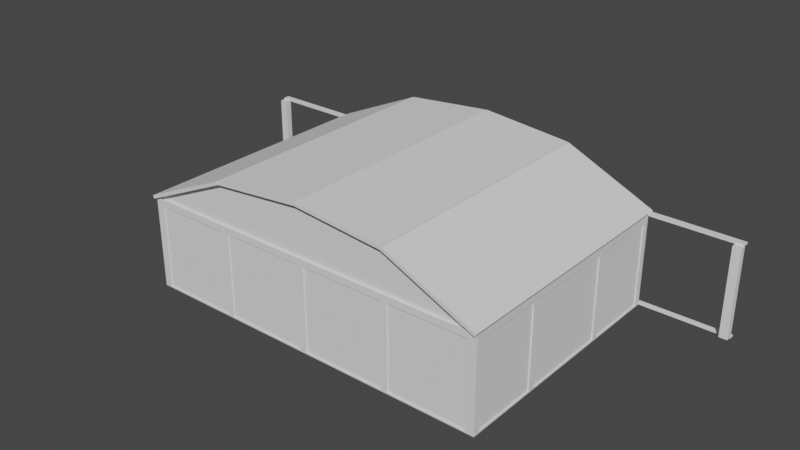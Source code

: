 # Source: BigGliderHangar.blend  (saved by Blender 2.93.21; exported with 4.5.12 LTS)
import bpy
from mathutils import Matrix  # noqa: F401  (used for matrix-valued properties, if any)

bpy.ops.wm.read_factory_settings(use_empty=True)
scene = bpy.context.scene
scene.name = 'Scene'

# ---- collections
col_biggliderhangar = bpy.data.collections.new('BigGliderHangar'); scene.collection.children.link(col_biggliderhangar)
col_walls = bpy.data.collections.new('Walls'); col_biggliderhangar.children.link(col_walls)
col_doors = bpy.data.collections.new('Doors'); col_biggliderhangar.children.link(col_doors)
col_roof = bpy.data.collections.new('Roof'); col_biggliderhangar.children.link(col_roof)

# ---- world
world_world = bpy.data.worlds.new('World'); scene.world = world_world
world_world.use_nodes = True; world_world.node_tree.nodes.clear()
_N = world_world.node_tree.nodes; _L = world_world.node_tree.links
n0 = _N.new('ShaderNodeOutputWorld'); n0.name = 'World Output'; n0.location = (300, 300)
n1 = _N.new('ShaderNodeBackground'); n1.name = 'Background'; n1.location = (10, 300)
n1.inputs[0].default_value = (0.05088, 0.05088, 0.05088, 1.0)
_L.new(n1.outputs[0], n0.inputs[0])
n0.is_active_output = True
world_world.color = (0.05088, 0.05088, 0.05088)
world_world.use_sun_shadow = False
world_world.sun_shadow_jitter_overblur = 0.0

# ---- meshes
me_cube_002 = bpy.data.meshes.new('Cube.002')
me_cube_002.from_pydata([(-1.0, -1.0, -1.0), (-1.0, -1.0, 1.0), (-1.0, 1.0, -1.0), (-1.0, 1.0, 1.0), (1.0, -1.0, -1.0), (1.0, -1.0, 1.0), (1.0, 1.0, -1.0), (1.0, 1.0, 1.0)], [], [(0, 1, 3, 2), (2, 3, 7, 6), (6, 7, 5, 4), (4, 5, 1, 0), (2, 6, 4, 0), (7, 3, 1, 5)])
_uv = me_cube_002.uv_layers.new(name='UVMap')
_uv.uv.foreach_set('vector', [0.375, 0.0, 0.625, 0.0, 0.625, 0.25, 0.375, 0.25, 0.375, 0.25, 0.625, 0.25, 0.625, 0.5, 0.375, 0.5, 0.375, 0.5, 0.625, 0.5, 0.625, 0.75, 0.375, 0.75, 0.375, 0.75, 0.625, 0.75, 0.625, 1.0, 0.375, 1.0, 0.125, 0.5, 0.375, 0.5, 0.375, 0.75, 0.125, 0.75, 0.625, 0.5, 0.875, 0.5, 0.875, 0.75, 0.625, 0.75])
me_cube_002.use_remesh_fix_poles = True
me_cube_002.use_remesh_preserve_attributes = False
me_cube_002.update()
me_cube_042 = bpy.data.meshes.new('Cube.042')
me_cube_042.from_pydata([(-0.5, -0.25, -0.5), (-0.5, -0.25, 0.5), (-0.5, 0.5, -0.5), (-0.5, 0.5, 0.5), (0.5, -0.25, -0.5), (0.5, -0.25, 0.5), (0.5, 0.5, -0.5), (0.5, 0.5, 0.5)], [], [(0, 1, 3, 2), (2, 3, 7, 6), (6, 7, 5, 4), (4, 5, 1, 0), (2, 6, 4, 0), (7, 3, 1, 5)])
_uv = me_cube_042.uv_layers.new(name='UVMap')
_uv.uv.foreach_set('vector', [0.375, 0.0, 0.625, 0.0, 0.625, 0.25, 0.375, 0.25, 0.375, 0.25, 0.625, 0.25, 0.625, 0.5, 0.375, 0.5, 0.375, 0.5, 0.625, 0.5, 0.625, 0.75, 0.375, 0.75, 0.375, 0.75, 0.625, 0.75, 0.625, 1.0, 0.375, 1.0, 0.125, 0.5, 0.375, 0.5, 0.375, 0.75, 0.125, 0.75, 0.625, 0.5, 0.875, 0.5, 0.875, 0.75, 0.625, 0.75])
me_cube_042.use_remesh_fix_poles = True
me_cube_042.use_remesh_preserve_attributes = False
me_cube_042.update()
me_cube = bpy.data.meshes.new('Cube')
me_cube.from_pydata([(-0.5, -0.5, -0.5), (-0.5, -0.5, 0.5), (-0.5, 0.5, -0.5), (-0.5, 0.5, 0.5), (0.5, -0.5, -0.5), (0.5, -0.5, 0.5), (0.5, 0.5, -0.5), (0.5, 0.5, 0.5)], [], [(0, 1, 3, 2), (2, 3, 7, 6), (6, 7, 5, 4), (4, 5, 1, 0), (2, 6, 4, 0), (7, 3, 1, 5)])
_uv = me_cube.uv_layers.new(name='UVMap')
_uv.uv.foreach_set('vector', [0.375, 0.0, 0.625, 0.0, 0.625, 0.25, 0.375, 0.25, 0.375, 0.25, 0.625, 0.25, 0.625, 0.5, 0.375, 0.5, 0.375, 0.5, 0.625, 0.5, 0.625, 0.75, 0.375, 0.75, 0.375, 0.75, 0.625, 0.75, 0.625, 1.0, 0.375, 1.0, 0.125, 0.5, 0.375, 0.5, 0.375, 0.75, 0.125, 0.75, 0.625, 0.5, 0.875, 0.5, 0.875, 0.75, 0.625, 0.75])
me_cube.use_remesh_fix_poles = True
me_cube.use_remesh_preserve_attributes = False
me_cube.update()
me_cube_021 = bpy.data.meshes.new('Cube.021')
me_cube_021.from_pydata([(-0.5, -0.5, -0.5), (-0.5, -0.5, 4.6), (-0.5, 3.65, -0.5), (-0.5, 3.65, 4.6), (0.5, -0.5, -0.5), (0.5, -0.5, 4.6), (0.5, 3.65, -0.5), (0.5, 3.65, 4.6)], [], [(0, 1, 3, 2), (2, 3, 7, 6), (6, 7, 5, 4), (4, 5, 1, 0), (2, 6, 4, 0), (7, 3, 1, 5)])
_uv = me_cube_021.uv_layers.new(name='UVMap')
_uv.uv.foreach_set('vector', [0.375, 0.0, 0.625, 0.0, 0.625, 0.25, 0.375, 0.25, 0.375, 0.25, 0.625, 0.25, 0.625, 0.5, 0.375, 0.5, 0.375, 0.5, 0.625, 0.5, 0.625, 0.75, 0.375, 0.75, 0.375, 0.75, 0.625, 0.75, 0.625, 1.0, 0.375, 1.0, 0.125, 0.5, 0.375, 0.5, 0.375, 0.75, 0.125, 0.75, 0.625, 0.5, 0.875, 0.5, 0.875, 0.75, 0.625, 0.75])
me_cube_021.use_remesh_fix_poles = True
me_cube_021.use_remesh_preserve_attributes = False
me_cube_021.update()
me_cube_022 = bpy.data.meshes.new('Cube.022')
me_cube_022.from_pydata([(-0.5, -0.5, -0.5), (-0.5, -0.5, 4.6), (-0.5, 5.1, -0.5), (-0.5, 5.1, 4.6), (0.5, -0.5, -0.5), (0.5, -0.5, 4.6), (0.5, 5.1, -0.5), (0.5, 5.1, 4.6)], [], [(0, 1, 3, 2), (2, 3, 7, 6), (6, 7, 5, 4), (4, 5, 1, 0), (2, 6, 4, 0), (7, 3, 1, 5)])
_uv = me_cube_022.uv_layers.new(name='UVMap')
_uv.uv.foreach_set('vector', [0.375, 0.0, 0.625, 0.0, 0.625, 0.25, 0.375, 0.25, 0.375, 0.25, 0.625, 0.25, 0.625, 0.5, 0.375, 0.5, 0.375, 0.5, 0.625, 0.5, 0.625, 0.75, 0.375, 0.75, 0.375, 0.75, 0.625, 0.75, 0.625, 1.0, 0.375, 1.0, 0.125, 0.5, 0.375, 0.5, 0.375, 0.75, 0.125, 0.75, 0.625, 0.5, 0.875, 0.5, 0.875, 0.75, 0.625, 0.75])
me_cube_022.use_remesh_fix_poles = True
me_cube_022.use_remesh_preserve_attributes = False
me_cube_022.update()
me_cube_023 = bpy.data.meshes.new('Cube.023')
me_cube_023.from_pydata([(-0.5, -0.5, -0.5), (-0.5, -0.5, 4.6), (-0.5, 3.65, -0.5), (-0.5, 3.65, 4.6), (0.5, -0.5, -0.5), (0.5, -0.5, 4.6), (0.5, 3.65, -0.5), (0.5, 3.65, 4.6)], [], [(0, 1, 3, 2), (2, 3, 7, 6), (6, 7, 5, 4), (4, 5, 1, 0), (2, 6, 4, 0), (7, 3, 1, 5)])
_uv = me_cube_023.uv_layers.new(name='UVMap')
_uv.uv.foreach_set('vector', [0.375, 0.0, 0.625, 0.0, 0.625, 0.25, 0.375, 0.25, 0.375, 0.25, 0.625, 0.25, 0.625, 0.5, 0.375, 0.5, 0.375, 0.5, 0.625, 0.5, 0.625, 0.75, 0.375, 0.75, 0.375, 0.75, 0.625, 0.75, 0.625, 1.0, 0.375, 1.0, 0.125, 0.5, 0.375, 0.5, 0.375, 0.75, 0.125, 0.75, 0.625, 0.5, 0.875, 0.5, 0.875, 0.75, 0.625, 0.75])
me_cube_023.use_remesh_fix_poles = True
me_cube_023.use_remesh_preserve_attributes = False
me_cube_023.update()
me_cube_024 = bpy.data.meshes.new('Cube.024')
me_cube_024.from_pydata([(-0.5, -0.5, -0.5), (-0.5, -0.5, 4.6), (-0.5, 3.65, -0.5), (-0.5, 3.65, 4.6), (0.7, -0.5, -0.5), (0.7, -0.5, 4.6), (0.7, 3.65, -0.5), (0.7, 3.65, 4.6)], [], [(0, 1, 3, 2), (2, 3, 7, 6), (6, 7, 5, 4), (4, 5, 1, 0), (2, 6, 4, 0), (7, 3, 1, 5)])
_uv = me_cube_024.uv_layers.new(name='UVMap')
_uv.uv.foreach_set('vector', [0.375, 0.0, 0.625, 0.0, 0.625, 0.25, 0.375, 0.25, 0.375, 0.25, 0.625, 0.25, 0.625, 0.5, 0.375, 0.5, 0.375, 0.5, 0.625, 0.5, 0.625, 0.75, 0.375, 0.75, 0.375, 0.75, 0.625, 0.75, 0.625, 1.0, 0.375, 1.0, 0.125, 0.5, 0.375, 0.5, 0.375, 0.75, 0.125, 0.75, 0.625, 0.5, 0.875, 0.5, 0.875, 0.75, 0.625, 0.75])
me_cube_024.use_remesh_fix_poles = True
me_cube_024.use_remesh_preserve_attributes = False
me_cube_024.update()
me_cube_025 = bpy.data.meshes.new('Cube.025')
me_cube_025.from_pydata([(-0.5, -0.5, -0.5), (-0.5, -0.5, 4.6), (-0.5, 3.65, -0.5), (-0.5, 3.65, 4.6), (0.775, -0.5, -0.5), (0.775, -0.5, 4.6), (0.775, 3.65, -0.5), (0.775, 3.65, 4.6)], [], [(0, 1, 3, 2), (2, 3, 7, 6), (6, 7, 5, 4), (4, 5, 1, 0), (2, 6, 4, 0), (7, 3, 1, 5)])
_uv = me_cube_025.uv_layers.new(name='UVMap')
_uv.uv.foreach_set('vector', [0.375, 0.0, 0.625, 0.0, 0.625, 0.25, 0.375, 0.25, 0.375, 0.25, 0.625, 0.25, 0.625, 0.5, 0.375, 0.5, 0.375, 0.5, 0.625, 0.5, 0.625, 0.75, 0.375, 0.75, 0.375, 0.75, 0.625, 0.75, 0.625, 1.0, 0.375, 1.0, 0.125, 0.5, 0.375, 0.5, 0.375, 0.75, 0.125, 0.75, 0.625, 0.5, 0.875, 0.5, 0.875, 0.75, 0.625, 0.75])
me_cube_025.use_remesh_fix_poles = True
me_cube_025.use_remesh_preserve_attributes = False
me_cube_025.update()
me_cube_026 = bpy.data.meshes.new('Cube.026')
me_cube_026.from_pydata([(-0.5, -0.5, -0.5), (-0.5, -0.5, 4.6), (-0.5, 3.65, -0.5), (-0.5, 3.65, 4.6), (0.775, -0.5, -0.5), (0.775, -0.5, 4.6), (0.775, 3.65, -0.5), (0.775, 3.65, 4.6)], [], [(0, 1, 3, 2), (2, 3, 7, 6), (6, 7, 5, 4), (4, 5, 1, 0), (2, 6, 4, 0), (7, 3, 1, 5)])
_uv = me_cube_026.uv_layers.new(name='UVMap')
_uv.uv.foreach_set('vector', [0.375, 0.0, 0.625, 0.0, 0.625, 0.25, 0.375, 0.25, 0.375, 0.25, 0.625, 0.25, 0.625, 0.5, 0.375, 0.5, 0.375, 0.5, 0.625, 0.5, 0.625, 0.75, 0.375, 0.75, 0.375, 0.75, 0.625, 0.75, 0.625, 1.0, 0.375, 1.0, 0.125, 0.5, 0.375, 0.5, 0.375, 0.75, 0.125, 0.75, 0.625, 0.5, 0.875, 0.5, 0.875, 0.75, 0.625, 0.75])
me_cube_026.use_remesh_fix_poles = True
me_cube_026.use_remesh_preserve_attributes = False
me_cube_026.update()
me_cube_027 = bpy.data.meshes.new('Cube.027')
me_cube_027.from_pydata([(-0.5, -0.5, -0.5), (-0.5, -0.5, 4.6), (-0.5, 3.65, -0.5), (-0.5, 3.65, 4.6), (0.7, -0.5, -0.5), (0.7, -0.5, 4.6), (0.7, 3.65, -0.5), (0.7, 3.65, 4.6)], [], [(0, 1, 3, 2), (2, 3, 7, 6), (6, 7, 5, 4), (4, 5, 1, 0), (2, 6, 4, 0), (7, 3, 1, 5)])
_uv = me_cube_027.uv_layers.new(name='UVMap')
_uv.uv.foreach_set('vector', [0.375, 0.0, 0.625, 0.0, 0.625, 0.25, 0.375, 0.25, 0.375, 0.25, 0.625, 0.25, 0.625, 0.5, 0.375, 0.5, 0.375, 0.5, 0.625, 0.5, 0.625, 0.75, 0.375, 0.75, 0.375, 0.75, 0.625, 0.75, 0.625, 1.0, 0.375, 1.0, 0.125, 0.5, 0.375, 0.5, 0.375, 0.75, 0.125, 0.75, 0.625, 0.5, 0.875, 0.5, 0.875, 0.75, 0.625, 0.75])
me_cube_027.use_remesh_fix_poles = True
me_cube_027.use_remesh_preserve_attributes = False
me_cube_027.update()
me_cube_030 = bpy.data.meshes.new('Cube.030')
me_cube_030.from_pydata([(-0.5, -0.5, -0.5), (-0.5, -0.5, 4.6), (-0.5, 3.65, -0.5), (-0.5, 3.65, 4.6), (0.5, -0.5, -0.5), (0.5, -0.5, 4.6), (0.5, 3.65, -0.5), (0.5, 3.65, 4.6)], [], [(0, 1, 3, 2), (2, 3, 7, 6), (6, 7, 5, 4), (4, 5, 1, 0), (2, 6, 4, 0), (7, 3, 1, 5)])
_uv = me_cube_030.uv_layers.new(name='UVMap')
_uv.uv.foreach_set('vector', [0.375, 0.0, 0.625, 0.0, 0.625, 0.25, 0.375, 0.25, 0.375, 0.25, 0.625, 0.25, 0.625, 0.5, 0.375, 0.5, 0.375, 0.5, 0.625, 0.5, 0.625, 0.75, 0.375, 0.75, 0.375, 0.75, 0.625, 0.75, 0.625, 1.0, 0.375, 1.0, 0.125, 0.5, 0.375, 0.5, 0.375, 0.75, 0.125, 0.75, 0.625, 0.5, 0.875, 0.5, 0.875, 0.75, 0.625, 0.75])
me_cube_030.use_remesh_fix_poles = True
me_cube_030.use_remesh_preserve_attributes = False
me_cube_030.update()
me_cube_029 = bpy.data.meshes.new('Cube.029')
me_cube_029.from_pydata([(-0.5, -0.5, -0.5), (-0.5, -0.5, 4.6), (-0.5, 5.1, -0.5), (-0.5, 5.1, 4.6), (0.5, -0.5, -0.5), (0.5, -0.5, 4.6), (0.5, 5.1, -0.5), (0.5, 5.1, 4.6)], [], [(0, 1, 3, 2), (2, 3, 7, 6), (6, 7, 5, 4), (4, 5, 1, 0), (2, 6, 4, 0), (7, 3, 1, 5)])
_uv = me_cube_029.uv_layers.new(name='UVMap')
_uv.uv.foreach_set('vector', [0.375, 0.0, 0.625, 0.0, 0.625, 0.25, 0.375, 0.25, 0.375, 0.25, 0.625, 0.25, 0.625, 0.5, 0.375, 0.5, 0.375, 0.5, 0.625, 0.5, 0.625, 0.75, 0.375, 0.75, 0.375, 0.75, 0.625, 0.75, 0.625, 1.0, 0.375, 1.0, 0.125, 0.5, 0.375, 0.5, 0.375, 0.75, 0.125, 0.75, 0.625, 0.5, 0.875, 0.5, 0.875, 0.75, 0.625, 0.75])
me_cube_029.use_remesh_fix_poles = True
me_cube_029.use_remesh_preserve_attributes = False
me_cube_029.update()
me_cube_028 = bpy.data.meshes.new('Cube.028')
me_cube_028.from_pydata([(-0.5, -0.5, -0.5), (-0.5, -0.5, 4.6), (-0.5, 3.65, -0.5), (-0.5, 3.65, 4.6), (0.5, -0.5, -0.5), (0.5, -0.5, 4.6), (0.5, 3.65, -0.5), (0.5, 3.65, 4.6)], [], [(0, 1, 3, 2), (2, 3, 7, 6), (6, 7, 5, 4), (4, 5, 1, 0), (2, 6, 4, 0), (7, 3, 1, 5)])
_uv = me_cube_028.uv_layers.new(name='UVMap')
_uv.uv.foreach_set('vector', [0.375, 0.0, 0.625, 0.0, 0.625, 0.25, 0.375, 0.25, 0.375, 0.25, 0.625, 0.25, 0.625, 0.5, 0.375, 0.5, 0.375, 0.5, 0.625, 0.5, 0.625, 0.75, 0.375, 0.75, 0.375, 0.75, 0.625, 0.75, 0.625, 1.0, 0.375, 1.0, 0.125, 0.5, 0.375, 0.5, 0.375, 0.75, 0.125, 0.75, 0.625, 0.5, 0.875, 0.5, 0.875, 0.75, 0.625, 0.75])
me_cube_028.use_remesh_fix_poles = True
me_cube_028.use_remesh_preserve_attributes = False
me_cube_028.update()
me_cube_009 = bpy.data.meshes.new('Cube.009')
me_cube_009.from_pydata([(-1.0, -1.0, -1.0), (-1.0, -1.0, 1.0), (-1.0, 1.0, -1.0), (-1.0, 1.0, 1.0), (1.0, -1.0, -1.0), (1.0, -1.0, 1.0), (1.0, 1.0, -1.0), (1.0, 1.0, 1.0)], [], [(0, 1, 3, 2), (2, 3, 7, 6), (6, 7, 5, 4), (4, 5, 1, 0), (2, 6, 4, 0), (7, 3, 1, 5)])
_uv = me_cube_009.uv_layers.new(name='UVMap')
_uv.uv.foreach_set('vector', [0.375, 0.0, 0.625, 0.0, 0.625, 0.25, 0.375, 0.25, 0.375, 0.25, 0.625, 0.25, 0.625, 0.5, 0.375, 0.5, 0.375, 0.5, 0.625, 0.5, 0.625, 0.75, 0.375, 0.75, 0.375, 0.75, 0.625, 0.75, 0.625, 1.0, 0.375, 1.0, 0.125, 0.5, 0.375, 0.5, 0.375, 0.75, 0.125, 0.75, 0.625, 0.5, 0.875, 0.5, 0.875, 0.75, 0.625, 0.75])
me_cube_009.use_remesh_fix_poles = True
me_cube_009.use_remesh_preserve_attributes = False
me_cube_009.update()
me_cube_008 = bpy.data.meshes.new('Cube.008')
me_cube_008.from_pydata([(-1.0, -1.0, -1.0), (-1.0, -1.0, 1.0), (-1.0, 1.0, -1.0), (-1.0, 1.0, 1.0), (1.0, -1.0, -1.0), (1.0, -1.0, 1.0), (1.0, 1.0, -1.0), (1.0, 1.0, 1.0)], [], [(0, 1, 3, 2), (2, 3, 7, 6), (6, 7, 5, 4), (4, 5, 1, 0), (2, 6, 4, 0), (7, 3, 1, 5)])
_uv = me_cube_008.uv_layers.new(name='UVMap')
_uv.uv.foreach_set('vector', [0.375, 0.0, 0.625, 0.0, 0.625, 0.25, 0.375, 0.25, 0.375, 0.25, 0.625, 0.25, 0.625, 0.5, 0.375, 0.5, 0.375, 0.5, 0.625, 0.5, 0.625, 0.75, 0.375, 0.75, 0.375, 0.75, 0.625, 0.75, 0.625, 1.0, 0.375, 1.0, 0.125, 0.5, 0.375, 0.5, 0.375, 0.75, 0.125, 0.75, 0.625, 0.5, 0.875, 0.5, 0.875, 0.75, 0.625, 0.75])
me_cube_008.use_remesh_fix_poles = True
me_cube_008.use_remesh_preserve_attributes = False
me_cube_008.update()
me_cube_007 = bpy.data.meshes.new('Cube.007')
me_cube_007.from_pydata([(-1.0, -1.0, -1.0), (-1.0, -1.0, 1.0), (-1.0, 1.0, -1.0), (-1.0, 1.0, 1.0), (1.0, -1.0, -1.0), (1.0, -1.0, 1.0), (1.0, 1.0, -1.0), (1.0, 1.0, 1.0)], [], [(0, 1, 3, 2), (2, 3, 7, 6), (6, 7, 5, 4), (4, 5, 1, 0), (2, 6, 4, 0), (7, 3, 1, 5)])
_uv = me_cube_007.uv_layers.new(name='UVMap')
_uv.uv.foreach_set('vector', [0.375, 0.0, 0.625, 0.0, 0.625, 0.25, 0.375, 0.25, 0.375, 0.25, 0.625, 0.25, 0.625, 0.5, 0.375, 0.5, 0.375, 0.5, 0.625, 0.5, 0.625, 0.75, 0.375, 0.75, 0.375, 0.75, 0.625, 0.75, 0.625, 1.0, 0.375, 1.0, 0.125, 0.5, 0.375, 0.5, 0.375, 0.75, 0.125, 0.75, 0.625, 0.5, 0.875, 0.5, 0.875, 0.75, 0.625, 0.75])
me_cube_007.use_remesh_fix_poles = True
me_cube_007.use_remesh_preserve_attributes = False
me_cube_007.update()
me_cube_006 = bpy.data.meshes.new('Cube.006')
me_cube_006.from_pydata([(-1.0, -1.0, -1.0), (-1.0, -1.0, 1.0), (-1.0, 1.0, -1.0), (-1.0, 1.0, 1.0), (1.0, -1.0, -1.0), (1.0, -1.0, 1.0), (1.0, 1.0, -1.0), (1.0, 1.0, 1.0)], [], [(0, 1, 3, 2), (2, 3, 7, 6), (6, 7, 5, 4), (4, 5, 1, 0), (2, 6, 4, 0), (7, 3, 1, 5)])
_uv = me_cube_006.uv_layers.new(name='UVMap')
_uv.uv.foreach_set('vector', [0.375, 0.0, 0.625, 0.0, 0.625, 0.25, 0.375, 0.25, 0.375, 0.25, 0.625, 0.25, 0.625, 0.5, 0.375, 0.5, 0.375, 0.5, 0.625, 0.5, 0.625, 0.75, 0.375, 0.75, 0.375, 0.75, 0.625, 0.75, 0.625, 1.0, 0.375, 1.0, 0.125, 0.5, 0.375, 0.5, 0.375, 0.75, 0.125, 0.75, 0.625, 0.5, 0.875, 0.5, 0.875, 0.75, 0.625, 0.75])
me_cube_006.use_remesh_fix_poles = True
me_cube_006.use_remesh_preserve_attributes = False
me_cube_006.update()
me_cube_020 = bpy.data.meshes.new('Cube.020')
me_cube_020.from_pydata([(-1.0, -1.0, -1.0), (-1.0, -1.0, 1.0), (-1.0, 1.0, -1.0), (-1.0, 1.0, 1.0), (1.0, -1.0, -1.0), (1.0, -1.0, 1.0), (1.0, 1.0, -1.0), (1.0, 1.0, 1.0)], [], [(0, 1, 3, 2), (2, 3, 7, 6), (6, 7, 5, 4), (4, 5, 1, 0), (2, 6, 4, 0), (7, 3, 1, 5)])
_uv = me_cube_020.uv_layers.new(name='UVMap')
_uv.uv.foreach_set('vector', [0.375, 0.0, 0.625, 0.0, 0.625, 0.25, 0.375, 0.25, 0.375, 0.25, 0.625, 0.25, 0.625, 0.5, 0.375, 0.5, 0.375, 0.5, 0.625, 0.5, 0.625, 0.75, 0.375, 0.75, 0.375, 0.75, 0.625, 0.75, 0.625, 1.0, 0.375, 1.0, 0.125, 0.5, 0.375, 0.5, 0.375, 0.75, 0.125, 0.75, 0.625, 0.5, 0.875, 0.5, 0.875, 0.75, 0.625, 0.75])
me_cube_020.use_remesh_fix_poles = True
me_cube_020.use_remesh_preserve_attributes = False
me_cube_020.update()
me_cube_018 = bpy.data.meshes.new('Cube.018')
me_cube_018.from_pydata([(-1.0, -1.0, -1.0), (-1.0, -1.0, 1.0), (-1.0, 1.0, -1.0), (-1.0, 1.0, 1.0), (1.0, -1.0, -1.0), (1.0, -1.0, 1.0), (1.0, 1.0, -1.0), (1.0, 1.0, 1.0)], [], [(0, 1, 3, 2), (2, 3, 7, 6), (6, 7, 5, 4), (4, 5, 1, 0), (2, 6, 4, 0), (7, 3, 1, 5)])
_uv = me_cube_018.uv_layers.new(name='UVMap')
_uv.uv.foreach_set('vector', [0.375, 0.0, 0.625, 0.0, 0.625, 0.25, 0.375, 0.25, 0.375, 0.25, 0.625, 0.25, 0.625, 0.5, 0.375, 0.5, 0.375, 0.5, 0.625, 0.5, 0.625, 0.75, 0.375, 0.75, 0.375, 0.75, 0.625, 0.75, 0.625, 1.0, 0.375, 1.0, 0.125, 0.5, 0.375, 0.5, 0.375, 0.75, 0.125, 0.75, 0.625, 0.5, 0.875, 0.5, 0.875, 0.75, 0.625, 0.75])
me_cube_018.use_remesh_fix_poles = True
me_cube_018.use_remesh_preserve_attributes = False
me_cube_018.update()
me_cube_019 = bpy.data.meshes.new('Cube.019')
me_cube_019.from_pydata([(-1.0, -1.0, -1.0), (-1.0, -1.0, 1.0), (-1.0, 1.0, -1.0), (-1.0, 1.0, 1.0), (1.0, -1.0, -1.0), (1.0, -1.0, 1.0), (1.0, 1.0, -1.0), (1.0, 1.0, 1.0)], [], [(0, 1, 3, 2), (2, 3, 7, 6), (6, 7, 5, 4), (4, 5, 1, 0), (2, 6, 4, 0), (7, 3, 1, 5)])
_uv = me_cube_019.uv_layers.new(name='UVMap')
_uv.uv.foreach_set('vector', [0.375, 0.0, 0.625, 0.0, 0.625, 0.25, 0.375, 0.25, 0.375, 0.25, 0.625, 0.25, 0.625, 0.5, 0.375, 0.5, 0.375, 0.5, 0.625, 0.5, 0.625, 0.75, 0.375, 0.75, 0.375, 0.75, 0.625, 0.75, 0.625, 1.0, 0.375, 1.0, 0.125, 0.5, 0.375, 0.5, 0.375, 0.75, 0.125, 0.75, 0.625, 0.5, 0.875, 0.5, 0.875, 0.75, 0.625, 0.75])
me_cube_019.use_remesh_fix_poles = True
me_cube_019.use_remesh_preserve_attributes = False
me_cube_019.update()
me_cube_010 = bpy.data.meshes.new('Cube.010')
me_cube_010.from_pydata([(-1.0, -1.0, -1.0), (-1.0, -1.0, 1.0), (-1.0, 1.0, -1.0), (-1.0, 1.0, 1.0), (1.0, -1.0, -1.0), (1.0, -1.0, 1.0), (1.0, 1.0, -1.0), (1.0, 1.0, 1.0)], [], [(0, 1, 3, 2), (2, 3, 7, 6), (6, 7, 5, 4), (4, 5, 1, 0), (2, 6, 4, 0), (7, 3, 1, 5)])
_uv = me_cube_010.uv_layers.new(name='UVMap')
_uv.uv.foreach_set('vector', [0.375, 0.0, 0.625, 0.0, 0.625, 0.25, 0.375, 0.25, 0.375, 0.25, 0.625, 0.25, 0.625, 0.5, 0.375, 0.5, 0.375, 0.5, 0.625, 0.5, 0.625, 0.75, 0.375, 0.75, 0.375, 0.75, 0.625, 0.75, 0.625, 1.0, 0.375, 1.0, 0.125, 0.5, 0.375, 0.5, 0.375, 0.75, 0.125, 0.75, 0.625, 0.5, 0.875, 0.5, 0.875, 0.75, 0.625, 0.75])
me_cube_010.use_remesh_fix_poles = True
me_cube_010.use_remesh_preserve_attributes = False
me_cube_010.update()
me_cube_011 = bpy.data.meshes.new('Cube.011')
me_cube_011.from_pydata([(-1.0, -1.0, -1.0), (-1.0, -1.0, 1.0), (-1.0, 1.0, -1.0), (-1.0, 1.0, 1.0), (1.0, -1.0, -1.0), (1.0, -1.0, 1.0), (1.0, 1.0, -1.0), (1.0, 1.0, 1.0)], [], [(0, 1, 3, 2), (2, 3, 7, 6), (6, 7, 5, 4), (4, 5, 1, 0), (2, 6, 4, 0), (7, 3, 1, 5)])
_uv = me_cube_011.uv_layers.new(name='UVMap')
_uv.uv.foreach_set('vector', [0.375, 0.0, 0.625, 0.0, 0.625, 0.25, 0.375, 0.25, 0.375, 0.25, 0.625, 0.25, 0.625, 0.5, 0.375, 0.5, 0.375, 0.5, 0.625, 0.5, 0.625, 0.75, 0.375, 0.75, 0.375, 0.75, 0.625, 0.75, 0.625, 1.0, 0.375, 1.0, 0.125, 0.5, 0.375, 0.5, 0.375, 0.75, 0.125, 0.75, 0.625, 0.5, 0.875, 0.5, 0.875, 0.75, 0.625, 0.75])
me_cube_011.use_remesh_fix_poles = True
me_cube_011.use_remesh_preserve_attributes = False
me_cube_011.update()
me_cube_012 = bpy.data.meshes.new('Cube.012')
me_cube_012.from_pydata([(-1.0, -1.0, -1.0), (-1.0, -1.0, 1.0), (-1.0, 1.0, -1.0), (-1.0, 1.0, 1.0), (1.0, -1.0, -1.0), (1.0, -1.0, 1.0), (1.0, 1.0, -1.0), (1.0, 1.0, 1.0)], [], [(0, 1, 3, 2), (2, 3, 7, 6), (6, 7, 5, 4), (4, 5, 1, 0), (2, 6, 4, 0), (7, 3, 1, 5)])
_uv = me_cube_012.uv_layers.new(name='UVMap')
_uv.uv.foreach_set('vector', [0.375, 0.0, 0.625, 0.0, 0.625, 0.25, 0.375, 0.25, 0.375, 0.25, 0.625, 0.25, 0.625, 0.5, 0.375, 0.5, 0.375, 0.5, 0.625, 0.5, 0.625, 0.75, 0.375, 0.75, 0.375, 0.75, 0.625, 0.75, 0.625, 1.0, 0.375, 1.0, 0.125, 0.5, 0.375, 0.5, 0.375, 0.75, 0.125, 0.75, 0.625, 0.5, 0.875, 0.5, 0.875, 0.75, 0.625, 0.75])
me_cube_012.use_remesh_fix_poles = True
me_cube_012.use_remesh_preserve_attributes = False
me_cube_012.update()
me_cube_013 = bpy.data.meshes.new('Cube.013')
me_cube_013.from_pydata([(-1.0, -1.0, -1.0), (-1.0, -1.0, 1.0), (-1.0, 1.0, -1.0), (-1.0, 1.0, 1.0), (1.0, -1.0, -1.0), (1.0, -1.0, 1.0), (1.0, 1.0, -1.0), (1.0, 1.0, 1.0)], [], [(0, 1, 3, 2), (2, 3, 7, 6), (6, 7, 5, 4), (4, 5, 1, 0), (2, 6, 4, 0), (7, 3, 1, 5)])
_uv = me_cube_013.uv_layers.new(name='UVMap')
_uv.uv.foreach_set('vector', [0.375, 0.0, 0.625, 0.0, 0.625, 0.25, 0.375, 0.25, 0.375, 0.25, 0.625, 0.25, 0.625, 0.5, 0.375, 0.5, 0.375, 0.5, 0.625, 0.5, 0.625, 0.75, 0.375, 0.75, 0.375, 0.75, 0.625, 0.75, 0.625, 1.0, 0.375, 1.0, 0.125, 0.5, 0.375, 0.5, 0.375, 0.75, 0.125, 0.75, 0.625, 0.5, 0.875, 0.5, 0.875, 0.75, 0.625, 0.75])
me_cube_013.use_remesh_fix_poles = True
me_cube_013.use_remesh_preserve_attributes = False
me_cube_013.update()
me_cube_016 = bpy.data.meshes.new('Cube.016')
me_cube_016.from_pydata([(-1.0, -1.0, -1.0), (-1.0, -1.0, 1.0), (-1.0, 1.0, -1.0), (-1.0, 1.0, 1.0), (1.0, -1.0, -1.0), (1.0, -1.0, 1.0), (1.0, 1.0, -1.0), (1.0, 1.0, 1.0)], [], [(0, 1, 3, 2), (2, 3, 7, 6), (6, 7, 5, 4), (4, 5, 1, 0), (2, 6, 4, 0), (7, 3, 1, 5)])
_uv = me_cube_016.uv_layers.new(name='UVMap')
_uv.uv.foreach_set('vector', [0.375, 0.0, 0.625, 0.0, 0.625, 0.25, 0.375, 0.25, 0.375, 0.25, 0.625, 0.25, 0.625, 0.5, 0.375, 0.5, 0.375, 0.5, 0.625, 0.5, 0.625, 0.75, 0.375, 0.75, 0.375, 0.75, 0.625, 0.75, 0.625, 1.0, 0.375, 1.0, 0.125, 0.5, 0.375, 0.5, 0.375, 0.75, 0.125, 0.75, 0.625, 0.5, 0.875, 0.5, 0.875, 0.75, 0.625, 0.75])
me_cube_016.use_remesh_fix_poles = True
me_cube_016.use_remesh_preserve_attributes = False
me_cube_016.update()
me_cube_017 = bpy.data.meshes.new('Cube.017')
me_cube_017.from_pydata([(-1.0, -1.0, -1.0), (-1.0, -1.0, 1.0), (-1.0, 1.0, -1.0), (-1.0, 1.0, 1.0), (1.0, -1.0, -1.0), (1.0, -1.0, 1.0), (1.0, 1.0, -1.0), (1.0, 1.0, 1.0)], [], [(0, 1, 3, 2), (2, 3, 7, 6), (6, 7, 5, 4), (4, 5, 1, 0), (2, 6, 4, 0), (7, 3, 1, 5)])
_uv = me_cube_017.uv_layers.new(name='UVMap')
_uv.uv.foreach_set('vector', [0.375, 0.0, 0.625, 0.0, 0.625, 0.25, 0.375, 0.25, 0.375, 0.25, 0.625, 0.25, 0.625, 0.5, 0.375, 0.5, 0.375, 0.5, 0.625, 0.5, 0.625, 0.75, 0.375, 0.75, 0.375, 0.75, 0.625, 0.75, 0.625, 1.0, 0.375, 1.0, 0.125, 0.5, 0.375, 0.5, 0.375, 0.75, 0.125, 0.75, 0.625, 0.5, 0.875, 0.5, 0.875, 0.75, 0.625, 0.75])
me_cube_017.use_remesh_fix_poles = True
me_cube_017.use_remesh_preserve_attributes = False
me_cube_017.update()
me_cube_031 = bpy.data.meshes.new('Cube.031')
me_cube_031.from_pydata([(-0.5, -3.65, -0.5), (-0.5, -3.65, 0.5), (-0.5, 0.5, -0.5), (-0.5, 0.5, 0.5), (0.5, -3.65, -0.5), (0.5, -3.65, 0.5), (0.5, 0.5, -0.5), (0.5, 0.5, 0.5)], [], [(0, 1, 3, 2), (2, 3, 7, 6), (6, 7, 5, 4), (4, 5, 1, 0), (2, 6, 4, 0), (7, 3, 1, 5)])
_uv = me_cube_031.uv_layers.new(name='UVMap')
_uv.uv.foreach_set('vector', [0.375, 0.0, 0.625, 0.0, 0.625, 0.25, 0.375, 0.25, 0.375, 0.25, 0.625, 0.25, 0.625, 0.5, 0.375, 0.5, 0.375, 0.5, 0.625, 0.5, 0.625, 0.75, 0.375, 0.75, 0.375, 0.75, 0.625, 0.75, 0.625, 1.0, 0.375, 1.0, 0.125, 0.5, 0.375, 0.5, 0.375, 0.75, 0.125, 0.75, 0.625, 0.5, 0.875, 0.5, 0.875, 0.75, 0.625, 0.75])
me_cube_031.use_remesh_fix_poles = True
me_cube_031.use_remesh_preserve_attributes = False
me_cube_031.update()
me_cube_032 = bpy.data.meshes.new('Cube.032')
me_cube_032.from_pydata([(-0.5, -0.5, -0.5), (-0.5, -0.5, 0.5), (-0.5, 5.1, -0.5), (-0.5, 5.1, 0.5), (0.5, -0.5, -0.5), (0.5, -0.5, 0.5), (0.5, 5.1, -0.5), (0.5, 5.1, 0.5)], [], [(0, 1, 3, 2), (2, 3, 7, 6), (6, 7, 5, 4), (4, 5, 1, 0), (2, 6, 4, 0), (7, 3, 1, 5)])
_uv = me_cube_032.uv_layers.new(name='UVMap')
_uv.uv.foreach_set('vector', [0.375, 0.0, 0.625, 0.0, 0.625, 0.25, 0.375, 0.25, 0.375, 0.25, 0.625, 0.25, 0.625, 0.5, 0.375, 0.5, 0.375, 0.5, 0.625, 0.5, 0.625, 0.75, 0.375, 0.75, 0.375, 0.75, 0.625, 0.75, 0.625, 1.0, 0.375, 1.0, 0.125, 0.5, 0.375, 0.5, 0.375, 0.75, 0.125, 0.75, 0.625, 0.5, 0.875, 0.5, 0.875, 0.75, 0.625, 0.75])
me_cube_032.use_remesh_fix_poles = True
me_cube_032.use_remesh_preserve_attributes = False
me_cube_032.update()
me_cube_033 = bpy.data.meshes.new('Cube.033')
me_cube_033.from_pydata([(-0.5, -0.5, -0.5), (-0.5, -0.5, 0.5), (-0.5, 3.65, -0.5), (-0.5, 3.65, 0.5), (0.5, -0.5, -0.5), (0.5, -0.5, 0.5), (0.5, 3.65, -0.5), (0.5, 3.65, 0.5)], [], [(0, 1, 3, 2), (2, 3, 7, 6), (6, 7, 5, 4), (4, 5, 1, 0), (2, 6, 4, 0), (7, 3, 1, 5)])
_uv = me_cube_033.uv_layers.new(name='UVMap')
_uv.uv.foreach_set('vector', [0.375, 0.0, 0.625, 0.0, 0.625, 0.25, 0.375, 0.25, 0.375, 0.25, 0.625, 0.25, 0.625, 0.5, 0.375, 0.5, 0.375, 0.5, 0.625, 0.5, 0.625, 0.75, 0.375, 0.75, 0.375, 0.75, 0.625, 0.75, 0.625, 1.0, 0.375, 1.0, 0.125, 0.5, 0.375, 0.5, 0.375, 0.75, 0.125, 0.75, 0.625, 0.5, 0.875, 0.5, 0.875, 0.75, 0.625, 0.75])
me_cube_033.use_remesh_fix_poles = True
me_cube_033.use_remesh_preserve_attributes = False
me_cube_033.update()
me_cube_034 = bpy.data.meshes.new('Cube.034')
me_cube_034.from_pydata([(-4.3, -0.5, -0.5), (-4.3, -0.5, 0.5), (-4.3, 0.5, -0.5), (-4.3, 0.5, 0.5), (0.5, -0.5, -0.5), (0.5, -0.5, 0.5), (0.5, 0.5, -0.5), (0.5, 0.5, 0.5)], [], [(0, 1, 3, 2), (2, 3, 7, 6), (6, 7, 5, 4), (4, 5, 1, 0), (2, 6, 4, 0), (7, 3, 1, 5)])
_uv = me_cube_034.uv_layers.new(name='UVMap')
_uv.uv.foreach_set('vector', [0.375, 0.0, 0.625, 0.0, 0.625, 0.25, 0.375, 0.25, 0.375, 0.25, 0.625, 0.25, 0.625, 0.5, 0.375, 0.5, 0.375, 0.5, 0.625, 0.5, 0.625, 0.75, 0.375, 0.75, 0.375, 0.75, 0.625, 0.75, 0.625, 1.0, 0.375, 1.0, 0.125, 0.5, 0.375, 0.5, 0.375, 0.75, 0.125, 0.75, 0.625, 0.5, 0.875, 0.5, 0.875, 0.75, 0.625, 0.75])
me_cube_034.use_remesh_fix_poles = True
me_cube_034.use_remesh_preserve_attributes = False
me_cube_034.update()
me_cube_036 = bpy.data.meshes.new('Cube.036')
me_cube_036.from_pydata([(-0.5, -0.5, -0.5), (-0.5, -0.5, 0.5), (-0.5, 0.5, -0.5), (-0.5, 0.5, 0.5), (4.6, -0.5, -0.5), (4.6, -0.5, 0.5), (4.6, 0.5, -0.5), (4.6, 0.5, 0.5)], [], [(0, 1, 3, 2), (2, 3, 7, 6), (6, 7, 5, 4), (4, 5, 1, 0), (2, 6, 4, 0), (7, 3, 1, 5)])
_uv = me_cube_036.uv_layers.new(name='UVMap')
_uv.uv.foreach_set('vector', [0.375, 0.0, 0.625, 0.0, 0.625, 0.25, 0.375, 0.25, 0.375, 0.25, 0.625, 0.25, 0.625, 0.5, 0.375, 0.5, 0.375, 0.5, 0.625, 0.5, 0.625, 0.75, 0.375, 0.75, 0.375, 0.75, 0.625, 0.75, 0.625, 1.0, 0.375, 1.0, 0.125, 0.5, 0.375, 0.5, 0.375, 0.75, 0.125, 0.75, 0.625, 0.5, 0.875, 0.5, 0.875, 0.75, 0.625, 0.75])
me_cube_036.use_remesh_fix_poles = True
me_cube_036.use_remesh_preserve_attributes = False
me_cube_036.update()
me_cube_037 = bpy.data.meshes.new('Cube.037')
me_cube_037.from_pydata([(-0.5, -0.5, -0.5), (-0.5, -0.5, 0.5), (-0.5, 0.5, -0.5), (-0.5, 0.5, 0.5), (4.6, -0.5, -0.5), (4.6, -0.5, 0.5), (4.6, 0.5, -0.5), (4.6, 0.5, 0.5)], [], [(0, 1, 3, 2), (2, 3, 7, 6), (6, 7, 5, 4), (4, 5, 1, 0), (2, 6, 4, 0), (7, 3, 1, 5)])
_uv = me_cube_037.uv_layers.new(name='UVMap')
_uv.uv.foreach_set('vector', [0.375, 0.0, 0.625, 0.0, 0.625, 0.25, 0.375, 0.25, 0.375, 0.25, 0.625, 0.25, 0.625, 0.5, 0.375, 0.5, 0.375, 0.5, 0.625, 0.5, 0.625, 0.75, 0.375, 0.75, 0.375, 0.75, 0.625, 0.75, 0.625, 1.0, 0.375, 1.0, 0.125, 0.5, 0.375, 0.5, 0.375, 0.75, 0.125, 0.75, 0.625, 0.5, 0.875, 0.5, 0.875, 0.75, 0.625, 0.75])
me_cube_037.use_remesh_fix_poles = True
me_cube_037.use_remesh_preserve_attributes = False
me_cube_037.update()
me_cube_038 = bpy.data.meshes.new('Cube.038')
me_cube_038.from_pydata([(-0.5, -0.5, -0.5), (-0.5, -0.5, 0.5), (-0.5, 0.5, -0.5), (-0.5, 0.5, 0.5), (4.3, -0.5, -0.5), (4.3, -0.5, 0.5), (4.3, 0.5, -0.5), (4.3, 0.5, 0.5)], [], [(0, 1, 3, 2), (2, 3, 7, 6), (6, 7, 5, 4), (4, 5, 1, 0), (2, 6, 4, 0), (7, 3, 1, 5)])
_uv = me_cube_038.uv_layers.new(name='UVMap')
_uv.uv.foreach_set('vector', [0.375, 0.0, 0.625, 0.0, 0.625, 0.25, 0.375, 0.25, 0.375, 0.25, 0.625, 0.25, 0.625, 0.5, 0.375, 0.5, 0.375, 0.5, 0.625, 0.5, 0.625, 0.75, 0.375, 0.75, 0.375, 0.75, 0.625, 0.75, 0.625, 1.0, 0.375, 1.0, 0.125, 0.5, 0.375, 0.5, 0.375, 0.75, 0.125, 0.75, 0.625, 0.5, 0.875, 0.5, 0.875, 0.75, 0.625, 0.75])
me_cube_038.use_remesh_fix_poles = True
me_cube_038.use_remesh_preserve_attributes = False
me_cube_038.update()
me_cube_039 = bpy.data.meshes.new('Cube.039')
me_cube_039.from_pydata([(-0.5, -0.5, -0.5), (-0.5, -0.5, 0.5), (-0.5, 3.65, -0.5), (-0.5, 3.65, 0.5), (0.5, -0.5, -0.5), (0.5, -0.5, 0.5), (0.5, 3.65, -0.5), (0.5, 3.65, 0.5)], [], [(0, 1, 3, 2), (2, 3, 7, 6), (6, 7, 5, 4), (4, 5, 1, 0), (2, 6, 4, 0), (7, 3, 1, 5)])
_uv = me_cube_039.uv_layers.new(name='UVMap')
_uv.uv.foreach_set('vector', [0.375, 0.0, 0.625, 0.0, 0.625, 0.25, 0.375, 0.25, 0.375, 0.25, 0.625, 0.25, 0.625, 0.5, 0.375, 0.5, 0.375, 0.5, 0.625, 0.5, 0.625, 0.75, 0.375, 0.75, 0.375, 0.75, 0.625, 0.75, 0.625, 1.0, 0.375, 1.0, 0.125, 0.5, 0.375, 0.5, 0.375, 0.75, 0.125, 0.75, 0.625, 0.5, 0.875, 0.5, 0.875, 0.75, 0.625, 0.75])
me_cube_039.use_remesh_fix_poles = True
me_cube_039.use_remesh_preserve_attributes = False
me_cube_039.update()
me_cube_040 = bpy.data.meshes.new('Cube.040')
me_cube_040.from_pydata([(-0.5, -0.5, -0.5), (-0.5, -0.5, 0.5), (-0.5, 5.1, -0.5), (-0.5, 5.1, 0.5), (0.5, -0.5, -0.5), (0.5, -0.5, 0.5), (0.5, 5.1, -0.5), (0.5, 5.1, 0.5)], [], [(0, 1, 3, 2), (2, 3, 7, 6), (6, 7, 5, 4), (4, 5, 1, 0), (2, 6, 4, 0), (7, 3, 1, 5)])
_uv = me_cube_040.uv_layers.new(name='UVMap')
_uv.uv.foreach_set('vector', [0.375, 0.0, 0.625, 0.0, 0.625, 0.25, 0.375, 0.25, 0.375, 0.25, 0.625, 0.25, 0.625, 0.5, 0.375, 0.5, 0.375, 0.5, 0.625, 0.5, 0.625, 0.75, 0.375, 0.75, 0.375, 0.75, 0.625, 0.75, 0.625, 1.0, 0.375, 1.0, 0.125, 0.5, 0.375, 0.5, 0.375, 0.75, 0.125, 0.75, 0.625, 0.5, 0.875, 0.5, 0.875, 0.75, 0.625, 0.75])
me_cube_040.use_remesh_fix_poles = True
me_cube_040.use_remesh_preserve_attributes = False
me_cube_040.update()
me_cube_041 = bpy.data.meshes.new('Cube.041')
me_cube_041.from_pydata([(-0.5, -3.65, -0.5), (-0.5, -3.65, 0.5), (-0.5, 0.5, -0.5), (-0.5, 0.5, 0.5), (0.5, -3.65, -0.5), (0.5, -3.65, 0.5), (0.5, 0.5, -0.5), (0.5, 0.5, 0.5)], [], [(0, 1, 3, 2), (2, 3, 7, 6), (6, 7, 5, 4), (4, 5, 1, 0), (2, 6, 4, 0), (7, 3, 1, 5)])
_uv = me_cube_041.uv_layers.new(name='UVMap')
_uv.uv.foreach_set('vector', [0.375, 0.0, 0.625, 0.0, 0.625, 0.25, 0.375, 0.25, 0.375, 0.25, 0.625, 0.25, 0.625, 0.5, 0.375, 0.5, 0.375, 0.5, 0.625, 0.5, 0.625, 0.75, 0.375, 0.75, 0.375, 0.75, 0.625, 0.75, 0.625, 1.0, 0.375, 1.0, 0.125, 0.5, 0.375, 0.5, 0.375, 0.75, 0.125, 0.75, 0.625, 0.5, 0.875, 0.5, 0.875, 0.75, 0.625, 0.75])
me_cube_041.use_remesh_fix_poles = True
me_cube_041.use_remesh_preserve_attributes = False
me_cube_041.update()
me_cube_043 = bpy.data.meshes.new('Cube.043')
me_cube_043.from_pydata([(-0.5, -0.5, -0.5), (-0.5, -0.5, 0.5), (-0.5, 0.5, -0.5), (-0.5, 0.5, 0.5), (0.5, -0.5, -0.5), (0.5, -0.5, 0.5), (0.5, 0.5, -0.5), (0.5, 0.5, 0.5)], [], [(0, 1, 3, 2), (2, 3, 7, 6), (6, 7, 5, 4), (4, 5, 1, 0), (2, 6, 4, 0), (7, 3, 1, 5)])
_uv = me_cube_043.uv_layers.new(name='UVMap')
_uv.uv.foreach_set('vector', [0.375, 0.0, 0.625, 0.0, 0.625, 0.25, 0.375, 0.25, 0.375, 0.25, 0.625, 0.25, 0.625, 0.5, 0.375, 0.5, 0.375, 0.5, 0.625, 0.5, 0.625, 0.75, 0.375, 0.75, 0.375, 0.75, 0.625, 0.75, 0.625, 1.0, 0.375, 1.0, 0.125, 0.5, 0.375, 0.5, 0.375, 0.75, 0.125, 0.75, 0.625, 0.5, 0.875, 0.5, 0.875, 0.75, 0.625, 0.75])
me_cube_043.use_remesh_fix_poles = True
me_cube_043.use_remesh_preserve_attributes = False
me_cube_043.update()
me_cube_045 = bpy.data.meshes.new('Cube.045')
me_cube_045.from_pydata([(-0.5, -0.5, -0.5), (-0.5, -0.5, 0.5), (-0.5, 0.5, -0.5), (-0.5, 0.5, 0.5), (0.5, -0.5, -0.5), (0.5, -0.5, 0.5), (0.5, 0.5, -0.5), (0.5, 0.5, 0.5)], [], [(0, 1, 3, 2), (2, 3, 7, 6), (6, 7, 5, 4), (4, 5, 1, 0), (2, 6, 4, 0), (7, 3, 1, 5)])
_uv = me_cube_045.uv_layers.new(name='UVMap')
_uv.uv.foreach_set('vector', [0.375, 0.0, 0.625, 0.0, 0.625, 0.25, 0.375, 0.25, 0.375, 0.25, 0.625, 0.25, 0.625, 0.5, 0.375, 0.5, 0.375, 0.5, 0.625, 0.5, 0.625, 0.75, 0.375, 0.75, 0.375, 0.75, 0.625, 0.75, 0.625, 1.0, 0.375, 1.0, 0.125, 0.5, 0.375, 0.5, 0.375, 0.75, 0.125, 0.75, 0.625, 0.5, 0.875, 0.5, 0.875, 0.75, 0.625, 0.75])
me_cube_045.use_remesh_fix_poles = True
me_cube_045.use_remesh_preserve_attributes = False
me_cube_045.update()
me_cube_044 = bpy.data.meshes.new('Cube.044')
me_cube_044.from_pydata([(-0.5, -0.5, -0.5), (-0.5, -0.5, 0.5), (-0.5, 0.5, -0.5), (-0.5, 0.5, 0.5), (0.5, -0.5, -0.5), (0.5, -0.5, 0.5), (0.5, 0.5, -0.5), (0.5, 0.5, 0.5)], [], [(0, 1, 3, 2), (2, 3, 7, 6), (6, 7, 5, 4), (4, 5, 1, 0), (2, 6, 4, 0), (7, 3, 1, 5)])
_uv = me_cube_044.uv_layers.new(name='UVMap')
_uv.uv.foreach_set('vector', [0.375, 0.0, 0.625, 0.0, 0.625, 0.25, 0.375, 0.25, 0.375, 0.25, 0.625, 0.25, 0.625, 0.5, 0.375, 0.5, 0.375, 0.5, 0.625, 0.5, 0.625, 0.75, 0.375, 0.75, 0.375, 0.75, 0.625, 0.75, 0.625, 1.0, 0.375, 1.0, 0.125, 0.5, 0.375, 0.5, 0.375, 0.75, 0.125, 0.75, 0.625, 0.5, 0.875, 0.5, 0.875, 0.75, 0.625, 0.75])
me_cube_044.use_remesh_fix_poles = True
me_cube_044.use_remesh_preserve_attributes = False
me_cube_044.update()
me_cube_046 = bpy.data.meshes.new('Cube.046')
me_cube_046.from_pydata([(-0.5, -0.5, -0.5), (-0.5, -0.5, 0.5), (-0.5, 0.5, -0.5), (-0.5, 0.5, 0.5), (0.5, -0.5, -0.5), (0.5, -0.5, 0.5), (0.5, 0.5, -0.5), (0.5, 0.5, 0.5)], [], [(0, 1, 3, 2), (2, 3, 7, 6), (6, 7, 5, 4), (4, 5, 1, 0), (2, 6, 4, 0), (7, 3, 1, 5)])
_uv = me_cube_046.uv_layers.new(name='UVMap')
_uv.uv.foreach_set('vector', [0.375, 0.0, 0.625, 0.0, 0.625, 0.25, 0.375, 0.25, 0.375, 0.25, 0.625, 0.25, 0.625, 0.5, 0.375, 0.5, 0.375, 0.5, 0.625, 0.5, 0.625, 0.75, 0.375, 0.75, 0.375, 0.75, 0.625, 0.75, 0.625, 1.0, 0.375, 1.0, 0.125, 0.5, 0.375, 0.5, 0.375, 0.75, 0.125, 0.75, 0.625, 0.5, 0.875, 0.5, 0.875, 0.75, 0.625, 0.75])
me_cube_046.use_remesh_fix_poles = True
me_cube_046.use_remesh_preserve_attributes = False
me_cube_046.update()
me_cube_048 = bpy.data.meshes.new('Cube.048')
me_cube_048.from_pydata([(-0.5, -0.5, -0.5), (-0.5, -0.5, 0.5), (-0.5, 0.5, -0.5), (-0.5, 0.5, 0.5), (0.5, -0.5, -0.5), (0.5, -0.5, 0.5), (0.5, 0.5, -0.5), (0.5, 0.5, 0.5)], [], [(0, 1, 3, 2), (2, 3, 7, 6), (6, 7, 5, 4), (4, 5, 1, 0), (2, 6, 4, 0), (7, 3, 1, 5)])
_uv = me_cube_048.uv_layers.new(name='UVMap')
_uv.uv.foreach_set('vector', [0.375, 0.0, 0.625, 0.0, 0.625, 0.25, 0.375, 0.25, 0.375, 0.25, 0.625, 0.25, 0.625, 0.5, 0.375, 0.5, 0.375, 0.5, 0.625, 0.5, 0.625, 0.75, 0.375, 0.75, 0.375, 0.75, 0.625, 0.75, 0.625, 1.0, 0.375, 1.0, 0.125, 0.5, 0.375, 0.5, 0.375, 0.75, 0.125, 0.75, 0.625, 0.5, 0.875, 0.5, 0.875, 0.75, 0.625, 0.75])
me_cube_048.use_remesh_fix_poles = True
me_cube_048.use_remesh_preserve_attributes = False
me_cube_048.update()
me_cube_049 = bpy.data.meshes.new('Cube.049')
me_cube_049.from_pydata([(-0.5, -0.5, -0.5), (-0.5, -0.5, 0.5), (-0.5, 0.5, -0.5), (-0.5, 0.5, 0.5), (0.5, -0.5, -0.5), (0.5, -0.5, 0.5), (0.5, 0.5, -0.5), (0.5, 0.5, 0.5)], [], [(0, 1, 3, 2), (2, 3, 7, 6), (6, 7, 5, 4), (4, 5, 1, 0), (2, 6, 4, 0), (7, 3, 1, 5)])
_uv = me_cube_049.uv_layers.new(name='UVMap')
_uv.uv.foreach_set('vector', [0.375, 0.0, 0.625, 0.0, 0.625, 0.25, 0.375, 0.25, 0.375, 0.25, 0.625, 0.25, 0.625, 0.5, 0.375, 0.5, 0.375, 0.5, 0.625, 0.5, 0.625, 0.75, 0.375, 0.75, 0.375, 0.75, 0.625, 0.75, 0.625, 1.0, 0.375, 1.0, 0.125, 0.5, 0.375, 0.5, 0.375, 0.75, 0.125, 0.75, 0.625, 0.5, 0.875, 0.5, 0.875, 0.75, 0.625, 0.75])
me_cube_049.use_remesh_fix_poles = True
me_cube_049.use_remesh_preserve_attributes = False
me_cube_049.update()
me_cube_050 = bpy.data.meshes.new('Cube.050')
me_cube_050.from_pydata([(-0.5, -0.5, -0.5), (-0.5, -0.5, 0.5), (-0.5, 0.5, -0.5), (-0.5, 0.5, 0.5), (0.5, -0.5, -0.5), (0.5, -0.5, 0.5), (0.5, 0.5, -0.5), (0.5, 0.5, 0.5)], [], [(0, 1, 3, 2), (2, 3, 7, 6), (6, 7, 5, 4), (4, 5, 1, 0), (2, 6, 4, 0), (7, 3, 1, 5)])
_uv = me_cube_050.uv_layers.new(name='UVMap')
_uv.uv.foreach_set('vector', [0.375, 0.0, 0.625, 0.0, 0.625, 0.25, 0.375, 0.25, 0.375, 0.25, 0.625, 0.25, 0.625, 0.5, 0.375, 0.5, 0.375, 0.5, 0.625, 0.5, 0.625, 0.75, 0.375, 0.75, 0.375, 0.75, 0.625, 0.75, 0.625, 1.0, 0.375, 1.0, 0.125, 0.5, 0.375, 0.5, 0.375, 0.75, 0.125, 0.75, 0.625, 0.5, 0.875, 0.5, 0.875, 0.75, 0.625, 0.75])
me_cube_050.use_remesh_fix_poles = True
me_cube_050.use_remesh_preserve_attributes = False
me_cube_050.update()
me_cube_051 = bpy.data.meshes.new('Cube.051')
me_cube_051.from_pydata([(-0.5, -0.5, -0.5), (-0.5, -0.5, 0.5), (-0.5, 0.5, -0.5), (-0.5, 0.5, 0.5), (0.5, -0.5, -0.5), (0.5, -0.5, 0.5), (0.5, 0.5, -0.5), (0.5, 0.5, 0.5)], [], [(0, 1, 3, 2), (2, 3, 7, 6), (6, 7, 5, 4), (4, 5, 1, 0), (2, 6, 4, 0), (7, 3, 1, 5)])
_uv = me_cube_051.uv_layers.new(name='UVMap')
_uv.uv.foreach_set('vector', [0.375, 0.0, 0.625, 0.0, 0.625, 0.25, 0.375, 0.25, 0.375, 0.25, 0.625, 0.25, 0.625, 0.5, 0.375, 0.5, 0.375, 0.5, 0.625, 0.5, 0.625, 0.75, 0.375, 0.75, 0.375, 0.75, 0.625, 0.75, 0.625, 1.0, 0.375, 1.0, 0.125, 0.5, 0.375, 0.5, 0.375, 0.75, 0.125, 0.75, 0.625, 0.5, 0.875, 0.5, 0.875, 0.75, 0.625, 0.75])
me_cube_051.use_remesh_fix_poles = True
me_cube_051.use_remesh_preserve_attributes = False
me_cube_051.update()
me_cube_052 = bpy.data.meshes.new('Cube.052')
me_cube_052.from_pydata([(-0.5, -0.5, -0.5), (-0.5, -0.5, 0.5), (-0.5, 0.5, -0.5), (-0.5, 0.5, 0.5), (0.5, -0.5, -0.5), (0.5, -0.5, 0.5), (0.5, 0.5, -0.5), (0.5, 0.5, 0.5)], [], [(0, 1, 3, 2), (2, 3, 7, 6), (6, 7, 5, 4), (4, 5, 1, 0), (2, 6, 4, 0), (7, 3, 1, 5)])
_uv = me_cube_052.uv_layers.new(name='UVMap')
_uv.uv.foreach_set('vector', [0.375, 0.0, 0.625, 0.0, 0.625, 0.25, 0.375, 0.25, 0.375, 0.25, 0.625, 0.25, 0.625, 0.5, 0.375, 0.5, 0.375, 0.5, 0.625, 0.5, 0.625, 0.75, 0.375, 0.75, 0.375, 0.75, 0.625, 0.75, 0.625, 1.0, 0.375, 1.0, 0.125, 0.5, 0.375, 0.5, 0.375, 0.75, 0.125, 0.75, 0.625, 0.5, 0.875, 0.5, 0.875, 0.75, 0.625, 0.75])
me_cube_052.use_remesh_fix_poles = True
me_cube_052.use_remesh_preserve_attributes = False
me_cube_052.update()
me_cube_053 = bpy.data.meshes.new('Cube.053')
me_cube_053.from_pydata([(-0.5, -0.5, -0.5), (-0.5, -0.5, 0.5), (-0.5, 0.5, -0.5), (-0.5, 0.5, 0.5), (0.5, -0.5, -0.5), (0.5, -0.5, 0.5), (0.5, 0.5, -0.5), (0.5, 0.5, 0.5)], [], [(0, 1, 3, 2), (2, 3, 7, 6), (6, 7, 5, 4), (4, 5, 1, 0), (2, 6, 4, 0), (7, 3, 1, 5)])
_uv = me_cube_053.uv_layers.new(name='UVMap')
_uv.uv.foreach_set('vector', [0.375, 0.0, 0.625, 0.0, 0.625, 0.25, 0.375, 0.25, 0.375, 0.25, 0.625, 0.25, 0.625, 0.5, 0.375, 0.5, 0.375, 0.5, 0.625, 0.5, 0.625, 0.75, 0.375, 0.75, 0.375, 0.75, 0.625, 0.75, 0.625, 1.0, 0.375, 1.0, 0.125, 0.5, 0.375, 0.5, 0.375, 0.75, 0.125, 0.75, 0.625, 0.5, 0.875, 0.5, 0.875, 0.75, 0.625, 0.75])
me_cube_053.use_remesh_fix_poles = True
me_cube_053.use_remesh_preserve_attributes = False
me_cube_053.update()
me_cube_054 = bpy.data.meshes.new('Cube.054')
me_cube_054.from_pydata([(-0.5, -0.5, -0.5), (-0.5, -0.5, 0.5), (-0.5, 0.5, -0.5), (-0.5, 0.5, 0.5), (0.5, -0.5, -0.5), (0.5, -0.5, 0.5), (0.5, 0.5, -0.5), (0.5, 0.5, 0.5)], [], [(0, 1, 3, 2), (2, 3, 7, 6), (6, 7, 5, 4), (4, 5, 1, 0), (2, 6, 4, 0), (7, 3, 1, 5)])
_uv = me_cube_054.uv_layers.new(name='UVMap')
_uv.uv.foreach_set('vector', [0.375, 0.0, 0.625, 0.0, 0.625, 0.25, 0.375, 0.25, 0.375, 0.25, 0.625, 0.25, 0.625, 0.5, 0.375, 0.5, 0.375, 0.5, 0.625, 0.5, 0.625, 0.75, 0.375, 0.75, 0.375, 0.75, 0.625, 0.75, 0.625, 1.0, 0.375, 1.0, 0.125, 0.5, 0.375, 0.5, 0.375, 0.75, 0.125, 0.75, 0.625, 0.5, 0.875, 0.5, 0.875, 0.75, 0.625, 0.75])
me_cube_054.use_remesh_fix_poles = True
me_cube_054.use_remesh_preserve_attributes = False
me_cube_054.update()
me_cube_055 = bpy.data.meshes.new('Cube.055')
me_cube_055.from_pydata([(-0.5, -0.5, -0.5), (-0.5, -0.5, 0.5), (-0.5, 0.5, -0.5), (-0.5, 0.5, 0.5), (0.5, -0.5, -0.5), (0.5, -0.5, 0.5), (0.5, 0.5, -0.5), (0.5, 0.5, 0.5)], [], [(0, 1, 3, 2), (2, 3, 7, 6), (6, 7, 5, 4), (4, 5, 1, 0), (2, 6, 4, 0), (7, 3, 1, 5)])
_uv = me_cube_055.uv_layers.new(name='UVMap')
_uv.uv.foreach_set('vector', [0.375, 0.0, 0.625, 0.0, 0.625, 0.25, 0.375, 0.25, 0.375, 0.25, 0.625, 0.25, 0.625, 0.5, 0.375, 0.5, 0.375, 0.5, 0.625, 0.5, 0.625, 0.75, 0.375, 0.75, 0.375, 0.75, 0.625, 0.75, 0.625, 1.0, 0.375, 1.0, 0.125, 0.5, 0.375, 0.5, 0.375, 0.75, 0.125, 0.75, 0.625, 0.5, 0.875, 0.5, 0.875, 0.75, 0.625, 0.75])
me_cube_055.use_remesh_fix_poles = True
me_cube_055.use_remesh_preserve_attributes = False
me_cube_055.update()
me_cube_056 = bpy.data.meshes.new('Cube.056')
me_cube_056.from_pydata([(-0.5, -0.5, -0.5), (-0.5, -0.5, 0.5), (-0.5, 0.5, -0.5), (-0.5, 0.5, 0.5), (0.5, -0.5, -0.5), (0.5, -0.5, 0.5), (0.5, 0.5, -0.5), (0.5, 0.5, 0.5)], [], [(0, 1, 3, 2), (2, 3, 7, 6), (6, 7, 5, 4), (4, 5, 1, 0), (2, 6, 4, 0), (7, 3, 1, 5)])
_uv = me_cube_056.uv_layers.new(name='UVMap')
_uv.uv.foreach_set('vector', [0.375, 0.0, 0.625, 0.0, 0.625, 0.25, 0.375, 0.25, 0.375, 0.25, 0.625, 0.25, 0.625, 0.5, 0.375, 0.5, 0.375, 0.5, 0.625, 0.5, 0.625, 0.75, 0.375, 0.75, 0.375, 0.75, 0.625, 0.75, 0.625, 1.0, 0.375, 1.0, 0.125, 0.5, 0.375, 0.5, 0.375, 0.75, 0.125, 0.75, 0.625, 0.5, 0.875, 0.5, 0.875, 0.75, 0.625, 0.75])
me_cube_056.use_remesh_fix_poles = True
me_cube_056.use_remesh_preserve_attributes = False
me_cube_056.update()
me_cube_057 = bpy.data.meshes.new('Cube.057')
me_cube_057.from_pydata([(-0.5, -0.5, -0.5), (-0.5, -0.5, 0.5), (-0.5, 0.5, -0.5), (-0.5, 0.5, 0.5), (0.5, -0.5, -0.5), (0.5, -0.5, 0.5), (0.5, 0.5, -0.5), (0.5, 0.5, 0.5)], [], [(0, 1, 3, 2), (2, 3, 7, 6), (6, 7, 5, 4), (4, 5, 1, 0), (2, 6, 4, 0), (7, 3, 1, 5)])
_uv = me_cube_057.uv_layers.new(name='UVMap')
_uv.uv.foreach_set('vector', [0.375, 0.0, 0.625, 0.0, 0.625, 0.25, 0.375, 0.25, 0.375, 0.25, 0.625, 0.25, 0.625, 0.5, 0.375, 0.5, 0.375, 0.5, 0.625, 0.5, 0.625, 0.75, 0.375, 0.75, 0.375, 0.75, 0.625, 0.75, 0.625, 1.0, 0.375, 1.0, 0.125, 0.5, 0.375, 0.5, 0.375, 0.75, 0.125, 0.75, 0.625, 0.5, 0.875, 0.5, 0.875, 0.75, 0.625, 0.75])
me_cube_057.use_remesh_fix_poles = True
me_cube_057.use_remesh_preserve_attributes = False
me_cube_057.update()
me_cube_058 = bpy.data.meshes.new('Cube.058')
me_cube_058.from_pydata([(-0.5, -0.5, -0.5), (-0.5, -0.5, 0.5), (-0.5, 0.5, -0.5), (-0.5, 0.5, 0.5), (0.5, -0.5, -0.5), (0.5, -0.5, 0.5), (0.5, 0.5, -0.5), (0.5, 0.5, 0.5)], [], [(0, 1, 3, 2), (2, 3, 7, 6), (6, 7, 5, 4), (4, 5, 1, 0), (2, 6, 4, 0), (7, 3, 1, 5)])
_uv = me_cube_058.uv_layers.new(name='UVMap')
_uv.uv.foreach_set('vector', [0.375, 0.0, 0.625, 0.0, 0.625, 0.25, 0.375, 0.25, 0.375, 0.25, 0.625, 0.25, 0.625, 0.5, 0.375, 0.5, 0.375, 0.5, 0.625, 0.5, 0.625, 0.75, 0.375, 0.75, 0.375, 0.75, 0.625, 0.75, 0.625, 1.0, 0.375, 1.0, 0.125, 0.5, 0.375, 0.5, 0.375, 0.75, 0.125, 0.75, 0.625, 0.5, 0.875, 0.5, 0.875, 0.75, 0.625, 0.75])
me_cube_058.use_remesh_fix_poles = True
me_cube_058.use_remesh_preserve_attributes = False
me_cube_058.update()
me_cube_060 = bpy.data.meshes.new('Cube.060')
me_cube_060.from_pydata([(-0.5, -0.5, -0.5), (-0.5, -0.5, 0.5), (-0.5, 0.5, -0.5), (-0.5, 0.5, 0.5), (0.5, -0.5, -0.5), (0.5, -0.5, 0.5), (0.5, 0.5, -0.5), (0.5, 0.5, 0.5)], [], [(0, 1, 3, 2), (2, 3, 7, 6), (6, 7, 5, 4), (4, 5, 1, 0), (2, 6, 4, 0), (7, 3, 1, 5)])
_uv = me_cube_060.uv_layers.new(name='UVMap')
_uv.uv.foreach_set('vector', [0.375, 0.0, 0.625, 0.0, 0.625, 0.25, 0.375, 0.25, 0.375, 0.25, 0.625, 0.25, 0.625, 0.5, 0.375, 0.5, 0.375, 0.5, 0.625, 0.5, 0.625, 0.75, 0.375, 0.75, 0.375, 0.75, 0.625, 0.75, 0.625, 1.0, 0.375, 1.0, 0.125, 0.5, 0.375, 0.5, 0.375, 0.75, 0.125, 0.75, 0.625, 0.5, 0.875, 0.5, 0.875, 0.75, 0.625, 0.75])
me_cube_060.use_remesh_fix_poles = True
me_cube_060.use_remesh_preserve_attributes = False
me_cube_060.update()
me_cube_061 = bpy.data.meshes.new('Cube.061')
me_cube_061.from_pydata([(-0.5, -0.5, -0.5), (-0.5, -0.5, 0.5), (-0.5, 0.5, -0.5), (-0.5, 0.5, 0.5), (0.5, -0.5, -0.5), (0.5, -0.5, 0.5), (0.5, 0.5, -0.5), (0.5, 0.5, 0.5)], [], [(0, 1, 3, 2), (2, 3, 7, 6), (6, 7, 5, 4), (4, 5, 1, 0), (2, 6, 4, 0), (7, 3, 1, 5)])
_uv = me_cube_061.uv_layers.new(name='UVMap')
_uv.uv.foreach_set('vector', [0.375, 0.0, 0.625, 0.0, 0.625, 0.25, 0.375, 0.25, 0.375, 0.25, 0.625, 0.25, 0.625, 0.5, 0.375, 0.5, 0.375, 0.5, 0.625, 0.5, 0.625, 0.75, 0.375, 0.75, 0.375, 0.75, 0.625, 0.75, 0.625, 1.0, 0.375, 1.0, 0.125, 0.5, 0.375, 0.5, 0.375, 0.75, 0.125, 0.75, 0.625, 0.5, 0.875, 0.5, 0.875, 0.75, 0.625, 0.75])
me_cube_061.use_remesh_fix_poles = True
me_cube_061.use_remesh_preserve_attributes = False
me_cube_061.update()
me_cube_062 = bpy.data.meshes.new('Cube.062')
me_cube_062.from_pydata([(-0.5, -0.5, -0.5), (-0.5, -0.5, 0.5), (-0.5, 0.5, -0.5), (-0.5, 0.5, 0.5), (0.5, -0.5, -0.5), (0.5, -0.5, 0.5), (0.5, 0.5, -0.5), (0.5, 0.5, 0.5)], [], [(0, 1, 3, 2), (2, 3, 7, 6), (6, 7, 5, 4), (4, 5, 1, 0), (2, 6, 4, 0), (7, 3, 1, 5)])
_uv = me_cube_062.uv_layers.new(name='UVMap')
_uv.uv.foreach_set('vector', [0.375, 0.0, 0.625, 0.0, 0.625, 0.25, 0.375, 0.25, 0.375, 0.25, 0.625, 0.25, 0.625, 0.5, 0.375, 0.5, 0.375, 0.5, 0.625, 0.5, 0.625, 0.75, 0.375, 0.75, 0.375, 0.75, 0.625, 0.75, 0.625, 1.0, 0.375, 1.0, 0.125, 0.5, 0.375, 0.5, 0.375, 0.75, 0.125, 0.75, 0.625, 0.5, 0.875, 0.5, 0.875, 0.75, 0.625, 0.75])
me_cube_062.use_remesh_fix_poles = True
me_cube_062.use_remesh_preserve_attributes = False
me_cube_062.update()
me_cube_063 = bpy.data.meshes.new('Cube.063')
me_cube_063.from_pydata([(-0.5, -0.5, -0.5), (-0.5, -0.5, 0.5), (-0.5, 0.5, -0.5), (-0.5, 0.5, 0.5), (0.5, -0.5, -0.5), (0.5, -0.5, 0.5), (0.5, 0.5, -0.5), (0.5, 0.5, 0.5)], [], [(0, 1, 3, 2), (2, 3, 7, 6), (6, 7, 5, 4), (4, 5, 1, 0), (2, 6, 4, 0), (7, 3, 1, 5)])
_uv = me_cube_063.uv_layers.new(name='UVMap')
_uv.uv.foreach_set('vector', [0.375, 0.0, 0.625, 0.0, 0.625, 0.25, 0.375, 0.25, 0.375, 0.25, 0.625, 0.25, 0.625, 0.5, 0.375, 0.5, 0.375, 0.5, 0.625, 0.5, 0.625, 0.75, 0.375, 0.75, 0.375, 0.75, 0.625, 0.75, 0.625, 1.0, 0.375, 1.0, 0.125, 0.5, 0.375, 0.5, 0.375, 0.75, 0.125, 0.75, 0.625, 0.5, 0.875, 0.5, 0.875, 0.75, 0.625, 0.75])
me_cube_063.use_remesh_fix_poles = True
me_cube_063.use_remesh_preserve_attributes = False
me_cube_063.update()
me_cube_064 = bpy.data.meshes.new('Cube.064')
me_cube_064.from_pydata([(-0.5, -0.5, -0.5), (-0.5, -0.5, 0.5), (-0.5, 0.5, -0.5), (-0.5, 0.5, 0.5), (0.5, -0.5, -0.5), (0.5, -0.5, 0.5), (0.5, 0.5, -0.5), (0.5, 0.5, 0.5)], [], [(0, 1, 3, 2), (2, 3, 7, 6), (6, 7, 5, 4), (4, 5, 1, 0), (2, 6, 4, 0), (7, 3, 1, 5)])
_uv = me_cube_064.uv_layers.new(name='UVMap')
_uv.uv.foreach_set('vector', [0.375, 0.0, 0.625, 0.0, 0.625, 0.25, 0.375, 0.25, 0.375, 0.25, 0.625, 0.25, 0.625, 0.5, 0.375, 0.5, 0.375, 0.5, 0.625, 0.5, 0.625, 0.75, 0.375, 0.75, 0.375, 0.75, 0.625, 0.75, 0.625, 1.0, 0.375, 1.0, 0.125, 0.5, 0.375, 0.5, 0.375, 0.75, 0.125, 0.75, 0.625, 0.5, 0.875, 0.5, 0.875, 0.75, 0.625, 0.75])
me_cube_064.use_remesh_fix_poles = True
me_cube_064.use_remesh_preserve_attributes = False
me_cube_064.update()
me_cube_066 = bpy.data.meshes.new('Cube.066')
me_cube_066.from_pydata([(-0.5, -0.5, -0.5), (-0.5, -0.5, 0.5), (-0.5, 0.5, -0.5), (-0.5, 0.5, 0.5), (0.5, -0.5, -0.5), (0.5, -0.5, 0.5), (0.5, 0.5, -0.5), (0.5, 0.5, 0.5)], [], [(0, 1, 3, 2), (2, 3, 7, 6), (6, 7, 5, 4), (4, 5, 1, 0), (2, 6, 4, 0), (7, 3, 1, 5)])
_uv = me_cube_066.uv_layers.new(name='UVMap')
_uv.uv.foreach_set('vector', [0.375, 0.0, 0.625, 0.0, 0.625, 0.25, 0.375, 0.25, 0.375, 0.25, 0.625, 0.25, 0.625, 0.5, 0.375, 0.5, 0.375, 0.5, 0.625, 0.5, 0.625, 0.75, 0.375, 0.75, 0.375, 0.75, 0.625, 0.75, 0.625, 1.0, 0.375, 1.0, 0.125, 0.5, 0.375, 0.5, 0.375, 0.75, 0.125, 0.75, 0.625, 0.5, 0.875, 0.5, 0.875, 0.75, 0.625, 0.75])
me_cube_066.use_remesh_fix_poles = True
me_cube_066.use_remesh_preserve_attributes = False
me_cube_066.update()
me_cube_068 = bpy.data.meshes.new('Cube.068')
me_cube_068.from_pydata([(-0.5, -0.5, -0.5), (-0.25, 0.5, 0.3256), (-0.5, 0.5, -0.5), (-0.25, -0.5, 0.3256), (0.5, -0.5, -0.5), (0.25, -0.5, 0.3256), (0.5, 0.5, -0.5), (0.25, 0.5, 0.3256), (0.0, 0.5, 0.5), (0.0, -0.5, 0.5)], [], [(8, 1, 3, 9), (2, 1, 8, 7, 6), (8, 9, 5, 7), (4, 5, 9, 3, 0), (2, 6, 4, 0), (7, 5, 4, 6), (1, 2, 0, 3)])
_uv = me_cube_068.uv_layers.new(name='UVMap')
_uv.uv.foreach_set('vector', [0.75, 0.5, 0.5625, 0.375, 0.5625, 0.375, 0.75, 0.75, 0.375, 0.25, 0.5, 0.3125, 0.625, 0.375, 0.5, 0.4375, 0.375, 0.5, 0.75, 0.5, 0.75, 0.75, 0.5625, 0.75, 0.5625, 0.5, 0.375, 0.75, 0.5, 0.8125, 0.625, 0.875, 0.5, 0.9375, 0.375, 1.0, 0.125, 0.5, 0.375, 0.5, 0.375, 0.75, 0.125, 0.75, 0.5625, 0.5, 0.5625, 0.75, 0.375, 0.75, 0.375, 0.5, 0.5625, 0.375, 0.375, 0.25, 0.375, 0.0, 0.5625, 0.375])
me_cube_068.use_remesh_fix_poles = True
me_cube_068.use_remesh_preserve_attributes = False
me_cube_068.update()
me_cube_067 = bpy.data.meshes.new('Cube.067')
me_cube_067.from_pydata([(-0.5, -0.5, -0.5), (-0.25, 0.5, 0.3256), (-0.5, 0.5, -0.5), (-0.25, -0.5, 0.3256), (0.5, -0.5, -0.5), (0.25, -0.5, 0.3256), (0.5, 0.5, -0.5), (0.25, 0.5, 0.3256), (0.0, 0.5, 0.5), (0.0, -0.5, 0.5)], [], [(8, 1, 3, 9), (2, 1, 8, 7, 6), (8, 9, 5, 7), (4, 5, 9, 3, 0), (2, 6, 4, 0), (7, 5, 4, 6), (1, 2, 0, 3)])
_uv = me_cube_067.uv_layers.new(name='UVMap')
_uv.uv.foreach_set('vector', [0.75, 0.5, 0.5625, 0.375, 0.5625, 0.375, 0.75, 0.75, 0.375, 0.25, 0.5, 0.3125, 0.625, 0.375, 0.5, 0.4375, 0.375, 0.5, 0.75, 0.5, 0.75, 0.75, 0.5625, 0.75, 0.5625, 0.5, 0.375, 0.75, 0.5, 0.8125, 0.625, 0.875, 0.5, 0.9375, 0.375, 1.0, 0.125, 0.5, 0.375, 0.5, 0.375, 0.75, 0.125, 0.75, 0.5625, 0.5, 0.5625, 0.75, 0.375, 0.75, 0.375, 0.5, 0.5625, 0.375, 0.375, 0.25, 0.375, 0.0, 0.5625, 0.375])
me_cube_067.use_remesh_fix_poles = True
me_cube_067.use_remesh_preserve_attributes = False
me_cube_067.update()
me_cube_069 = bpy.data.meshes.new('Cube.069')
me_cube_069.from_pydata([(-0.6619, -0.5, -0.5), (-0.6619, -0.5, 0.5), (-0.6619, 0.5, -0.5), (-0.6619, 0.5, 0.5), (0.8461, -0.5, -0.5), (0.8461, -0.5, 0.5), (0.8461, 0.5, -0.5), (0.8461, 0.5, 0.5)], [], [(0, 1, 3, 2), (2, 3, 7, 6), (6, 7, 5, 4), (4, 5, 1, 0), (2, 6, 4, 0), (7, 3, 1, 5)])
_uv = me_cube_069.uv_layers.new(name='UVMap')
_uv.uv.foreach_set('vector', [0.375, 0.0, 0.625, 0.0, 0.625, 0.25, 0.375, 0.25, 0.375, 0.25, 0.625, 0.25, 0.625, 0.5, 0.375, 0.5, 0.375, 0.5, 0.625, 0.5, 0.625, 0.75, 0.375, 0.75, 0.375, 0.75, 0.625, 0.75, 0.625, 1.0, 0.375, 1.0, 0.125, 0.5, 0.375, 0.5, 0.375, 0.75, 0.125, 0.75, 0.625, 0.5, 0.875, 0.5, 0.875, 0.75, 0.625, 0.75])
me_cube_069.use_remesh_fix_poles = True
me_cube_069.use_remesh_preserve_attributes = False
me_cube_069.update()
me_cube_070 = bpy.data.meshes.new('Cube.070')
me_cube_070.from_pydata([(-0.5351, -0.5, -0.5), (-0.5351, -0.5, 0.5), (-0.5351, 0.5, -0.5), (-0.5351, 0.5, 0.5), (0.8461, -0.5, -0.5), (0.8461, -0.5, 0.5), (0.8461, 0.5, -0.5), (0.8461, 0.5, 0.5)], [], [(0, 1, 3, 2), (2, 3, 7, 6), (6, 7, 5, 4), (4, 5, 1, 0), (2, 6, 4, 0), (7, 3, 1, 5)])
_uv = me_cube_070.uv_layers.new(name='UVMap')
_uv.uv.foreach_set('vector', [0.375, 0.0, 0.625, 0.0, 0.625, 0.25, 0.375, 0.25, 0.375, 0.25, 0.625, 0.25, 0.625, 0.5, 0.375, 0.5, 0.375, 0.5, 0.625, 0.5, 0.625, 0.75, 0.375, 0.75, 0.375, 0.75, 0.625, 0.75, 0.625, 1.0, 0.375, 1.0, 0.125, 0.5, 0.375, 0.5, 0.375, 0.75, 0.125, 0.75, 0.625, 0.5, 0.875, 0.5, 0.875, 0.75, 0.625, 0.75])
me_cube_070.use_remesh_fix_poles = True
me_cube_070.use_remesh_preserve_attributes = False
me_cube_070.update()
me_cube_071 = bpy.data.meshes.new('Cube.071')
me_cube_071.from_pydata([(-0.5351, -0.5, -0.5), (-0.5351, -0.5, 0.5), (-0.5351, 0.5, -0.5), (-0.5351, 0.5, 0.5), (0.8461, -0.5, -0.5), (0.8461, -0.5, 0.5), (0.8461, 0.5, -0.5), (0.8461, 0.5, 0.5)], [], [(0, 1, 3, 2), (2, 3, 7, 6), (6, 7, 5, 4), (4, 5, 1, 0), (2, 6, 4, 0), (7, 3, 1, 5)])
_uv = me_cube_071.uv_layers.new(name='UVMap')
_uv.uv.foreach_set('vector', [0.375, 0.0, 0.625, 0.0, 0.625, 0.25, 0.375, 0.25, 0.375, 0.25, 0.625, 0.25, 0.625, 0.5, 0.375, 0.5, 0.375, 0.5, 0.625, 0.5, 0.625, 0.75, 0.375, 0.75, 0.375, 0.75, 0.625, 0.75, 0.625, 1.0, 0.375, 1.0, 0.125, 0.5, 0.375, 0.5, 0.375, 0.75, 0.125, 0.75, 0.625, 0.5, 0.875, 0.5, 0.875, 0.75, 0.625, 0.75])
me_cube_071.use_remesh_fix_poles = True
me_cube_071.use_remesh_preserve_attributes = False
me_cube_071.update()
me_cube_072 = bpy.data.meshes.new('Cube.072')
me_cube_072.from_pydata([(-0.6619, -0.5, -0.5), (-0.6619, -0.5, 0.5), (-0.6619, 0.5, -0.5), (-0.6619, 0.5, 0.5), (0.8461, -0.5, -0.5), (0.8461, -0.5, 0.5), (0.8461, 0.5, -0.5), (0.8461, 0.5, 0.5)], [], [(0, 1, 3, 2), (2, 3, 7, 6), (6, 7, 5, 4), (4, 5, 1, 0), (2, 6, 4, 0), (7, 3, 1, 5)])
_uv = me_cube_072.uv_layers.new(name='UVMap')
_uv.uv.foreach_set('vector', [0.375, 0.0, 0.625, 0.0, 0.625, 0.25, 0.375, 0.25, 0.375, 0.25, 0.625, 0.25, 0.625, 0.5, 0.375, 0.5, 0.375, 0.5, 0.625, 0.5, 0.625, 0.75, 0.375, 0.75, 0.375, 0.75, 0.625, 0.75, 0.625, 1.0, 0.375, 1.0, 0.125, 0.5, 0.375, 0.5, 0.375, 0.75, 0.125, 0.75, 0.625, 0.5, 0.875, 0.5, 0.875, 0.75, 0.625, 0.75])
me_cube_072.use_remesh_fix_poles = True
me_cube_072.use_remesh_preserve_attributes = False
me_cube_072.update()

# ---- objects
ob_foundation = bpy.data.objects.new('Foundation', me_cube_002)
ob_rail_bottom = bpy.data.objects.new('Rail.Bottom', me_cube_042)
ob_rail_top = bpy.data.objects.new('Rail.Top', me_cube)
ob_wall_001 = bpy.data.objects.new('Wall.001', me_cube_021)
ob_wall_002 = bpy.data.objects.new('Wall.002', me_cube_022)
ob_wall_003 = bpy.data.objects.new('Wall.003', me_cube_023)
ob_wall_004 = bpy.data.objects.new('Wall.004', me_cube_024)
ob_wall_005 = bpy.data.objects.new('Wall.005', me_cube_025)
ob_wall_006 = bpy.data.objects.new('Wall.006', me_cube_026)
ob_wall_007 = bpy.data.objects.new('Wall.007', me_cube_027)
ob_wall_008 = bpy.data.objects.new('Wall.008', me_cube_030)
ob_wall_009 = bpy.data.objects.new('Wall.009', me_cube_029)
ob_wall_010 = bpy.data.objects.new('Wall.010', me_cube_028)
ob_pillar_001 = bpy.data.objects.new('Pillar.001', me_cube_009)
ob_pillar_002 = bpy.data.objects.new('Pillar.002', me_cube_008)
ob_pillar_003 = bpy.data.objects.new('Pillar.003', me_cube_007)
ob_pillar_004 = bpy.data.objects.new('Pillar.004', me_cube_006)
ob_pillar_005 = bpy.data.objects.new('Pillar.005', me_cube_020)
ob_pillar_006 = bpy.data.objects.new('Pillar.006', me_cube_018)
ob_pillar_007 = bpy.data.objects.new('Pillar.007', me_cube_019)
ob_pillar_008 = bpy.data.objects.new('Pillar.008', me_cube_010)
ob_pillar_009 = bpy.data.objects.new('Pillar.009', me_cube_011)
ob_pillar_010 = bpy.data.objects.new('Pillar.010', me_cube_012)
ob_pillar_011 = bpy.data.objects.new('Pillar.011', me_cube_013)
ob_pillar_012 = bpy.data.objects.new('Pillar.012', me_cube_016)
ob_pillar_013 = bpy.data.objects.new('Pillar.013', me_cube_017)
ob_beam_001 = bpy.data.objects.new('Beam.001', me_cube_031)
ob_beam_002 = bpy.data.objects.new('Beam.002', me_cube_032)
ob_beam_003 = bpy.data.objects.new('Beam.003', me_cube_033)
ob_beam_004 = bpy.data.objects.new('Beam.004', me_cube_034)
ob_beam_005 = bpy.data.objects.new('Beam.005', me_cube_036)
ob_beam_006 = bpy.data.objects.new('Beam.006', me_cube_037)
ob_beam_007 = bpy.data.objects.new('Beam.007', me_cube_038)
ob_beam_008 = bpy.data.objects.new('Beam.008', me_cube_039)
ob_beam_009 = bpy.data.objects.new('Beam.009', me_cube_040)
ob_beam_010 = bpy.data.objects.new('Beam.010', me_cube_041)
ob_door_001_frame = bpy.data.objects.new('Door.001.Frame', me_cube_043)
ob_door_001_overlap = bpy.data.objects.new('Door.001.Overlap', me_cube_045)
ob_door_001_planks = bpy.data.objects.new('Door.001.Planks', me_cube_044)
ob_door_002_frame = bpy.data.objects.new('Door.002.Frame', me_cube_046)
ob_door_002_planks = bpy.data.objects.new('Door.002.Planks', me_cube_048)
ob_door_003_frame = bpy.data.objects.new('Door.003.Frame', me_cube_049)
ob_door_003_overlap = bpy.data.objects.new('Door.003.Overlap', me_cube_050)
ob_door_003_planks = bpy.data.objects.new('Door.003.Planks', me_cube_051)
ob_door_004_frame = bpy.data.objects.new('Door.004.Frame', me_cube_052)
ob_door_004_overlap = bpy.data.objects.new('Door.004.Overlap', me_cube_053)
ob_door_004_planks = bpy.data.objects.new('Door.004.Planks', me_cube_054)
ob_door_005_frame = bpy.data.objects.new('Door.005.Frame', me_cube_055)
ob_door_005_overlap = bpy.data.objects.new('Door.005.Overlap', me_cube_056)
ob_door_005_planks = bpy.data.objects.new('Door.005.Planks', me_cube_057)
ob_door_006_frame = bpy.data.objects.new('Door.006.Frame', me_cube_058)
ob_door_006_planks = bpy.data.objects.new('Door.006.Planks', me_cube_060)
ob_door_007_frame = bpy.data.objects.new('Door.007.Frame', me_cube_061)
ob_door_007_overlap = bpy.data.objects.new('Door.007.Overlap', me_cube_062)
ob_door_007_planks = bpy.data.objects.new('Door.007.Planks', me_cube_063)
ob_door_008_frame = bpy.data.objects.new('Door.008.Frame', me_cube_064)
ob_door_008_planks = bpy.data.objects.new('Door.008.Planks', me_cube_066)
ob_roof_wall_back = bpy.data.objects.new('Roof.Wall.Back', me_cube_068)
ob_roof_wall_front = bpy.data.objects.new('Roof.Wall.Front', me_cube_067)
ob_roof_001 = bpy.data.objects.new('Roof.001', me_cube_069)
ob_roof_002 = bpy.data.objects.new('Roof.002', me_cube_070)
ob_roof_003 = bpy.data.objects.new('Roof.003', me_cube_071)
ob_roof_004 = bpy.data.objects.new('Roof.004', me_cube_072)

# ---- transforms, parenting, visibility, modifiers, constraints
ob_foundation.location = (0.0, 0.0, 0.0)
ob_foundation.scale = (11.0, 7.75, 0.05)
ob_rail_bottom.location = (0.0, 7.85, 0.0)
ob_rail_bottom.scale = (33.0, 0.4, 0.1)
ob_rail_top.location = (0.0, 7.85, 5.6)
ob_rail_top.scale = (33.0, 0.4, 0.1)
ob_wall_001.location = (10.9, 3.7, 0.55)
ob_wall_001.scale = (0.05, 1.0, 1.0)
ob_wall_002.location = (10.9, -2.3, 0.55)
ob_wall_002.scale = (0.05, 1.0, 1.0)
ob_wall_003.location = (10.9, -6.85, 0.55)
ob_wall_003.scale = (0.05, 1.0, 1.0)
ob_wall_004.location = (7.7, -7.674, 0.55)
ob_wall_004.scale = (4.0, 0.01205, 1.0)
ob_wall_005.location = (2.2, -7.674, 0.55)
ob_wall_005.scale = (4.0, 0.01205, 1.0)
ob_wall_006.location = (-3.3, -7.674, 0.55)
ob_wall_006.scale = (4.0, 0.01205, 1.0)
ob_wall_007.location = (-8.5, -7.674, 0.55)
ob_wall_007.scale = (4.0, 0.01205, 1.0)
ob_wall_008.location = (-10.9, -6.85, 0.55)
ob_wall_008.scale = (0.05, 1.0, 1.0)
ob_wall_009.location = (-10.9, -2.3, 0.55)
ob_wall_009.scale = (0.05, 1.0, 1.0)
ob_wall_010.location = (-10.9, 3.7, 0.55)
ob_wall_010.scale = (0.05, 1.0, 1.0)
ob_pillar_001.location = (10.75, 7.55, 2.8)
ob_pillar_001.scale = (0.25, 0.2, 2.75)
ob_pillar_002.location = (10.75, 3.0, 2.8)
ob_pillar_002.scale = (0.25, 0.2, 2.75)
ob_pillar_003.location = (10.75, -3.0, 2.8)
ob_pillar_003.scale = (0.25, 0.2, 2.75)
ob_pillar_004.location = (10.75, -7.55, 2.8)
ob_pillar_004.scale = (0.25, 0.2, 2.75)
ob_pillar_005.location = (5.5, -7.5, 2.8)
ob_pillar_005.rotation_euler = (0.0, 0.0, 1.571)
ob_pillar_005.scale = (0.25, 0.2, 2.75)
ob_pillar_006.location = (0.0, -7.5, 2.8)
ob_pillar_006.rotation_euler = (0.0, 0.0, 1.571)
ob_pillar_006.scale = (0.25, 0.2, 2.75)
ob_pillar_007.location = (-5.5, -7.5, 2.8)
ob_pillar_007.rotation_euler = (0.0, -0.0, 1.571)
ob_pillar_007.scale = (0.25, 0.2, 2.75)
ob_pillar_008.location = (-10.75, -7.55, 2.8)
ob_pillar_008.scale = (0.25, 0.2, 2.75)
ob_pillar_009.location = (-10.75, -3.0, 2.8)
ob_pillar_009.scale = (0.25, 0.2, 2.75)
ob_pillar_010.location = (-10.75, 3.0, 2.8)
ob_pillar_010.scale = (0.25, 0.2, 2.75)
ob_pillar_011.location = (-10.75, 7.55, 2.8)
ob_pillar_011.scale = (0.25, 0.2, 2.75)
ob_pillar_012.location = (16.25, 7.55, 2.8)
ob_pillar_012.scale = (0.25, 0.2, 2.75)
ob_pillar_013.location = (-16.25, 7.55, 2.8)
ob_pillar_013.scale = (0.25, 0.2, 2.75)
ob_beam_001.location = (10.9, 6.85, 5.35)
ob_beam_001.scale = (0.2, 1.0, 0.4)
ob_beam_002.location = (10.9, -2.3, 5.35)
ob_beam_002.scale = (0.2, 1.0, 0.4)
ob_beam_003.location = (10.9, -6.85, 5.35)
ob_beam_003.scale = (0.2, 1.0, 0.4)
ob_beam_004.location = (10.0, -7.65, 5.35)
ob_beam_004.scale = (1.0, 0.2, 0.4)
ob_beam_005.location = (0.7, -7.65, 5.35)
ob_beam_005.scale = (1.0, 0.2, 0.4)
ob_beam_006.location = (-4.8, -7.65, 5.35)
ob_beam_006.scale = (1.0, 0.2, 0.4)
ob_beam_007.location = (-10.0, -7.65, 5.35)
ob_beam_007.scale = (1.0, 0.2, 0.4)
ob_beam_008.location = (-10.9, -6.85, 5.35)
ob_beam_008.scale = (0.2, 1.0, 0.4)
ob_beam_009.location = (-10.9, -2.3, 5.35)
ob_beam_009.scale = (0.2, 1.0, 0.4)
ob_beam_010.location = (-10.9, 6.85, 5.35)
ob_beam_010.scale = (0.2, 1.0, 0.4)
ob_door_001_frame.location = (9.18, 7.825, 2.8)
ob_door_001_frame.scale = (2.6, 0.15, 5.5)
ob_door_001_overlap.location = (7.88, 7.945, 2.9)
ob_door_001_overlap.scale = (0.15, 0.03, 5.3)
ob_door_001_planks.location = (9.18, 7.915, 2.9)
ob_door_001_planks.scale = (2.6, 0.03, 5.3)
ob_door_002_frame.location = (6.56, 7.825, 2.8)
ob_door_002_frame.scale = (2.6, 0.15, 5.5)
ob_door_002_planks.location = (6.56, 7.915, 2.9)
ob_door_002_planks.scale = (2.6, 0.03, 5.3)
ob_door_003_frame.location = (3.941, 8.005, 2.8)
ob_door_003_frame.scale = (2.6, 0.15, 5.5)
ob_door_003_overlap.location = (2.641, 8.125, 2.9)
ob_door_003_overlap.scale = (0.15, 0.03, 5.3)
ob_door_003_planks.location = (3.941, 8.095, 2.9)
ob_door_003_planks.scale = (2.6, 0.03, 5.3)
ob_door_004_frame.location = (1.309, 8.005, 2.8)
ob_door_004_frame.scale = (2.6, 0.15, 5.5)
ob_door_004_overlap.location = (0.008917, 8.125, 2.9)
ob_door_004_overlap.scale = (0.15, 0.03, 5.3)
ob_door_004_planks.location = (1.309, 8.095, 2.9)
ob_door_004_planks.scale = (2.6, 0.03, 5.3)
ob_door_005_frame.location = (-1.328, 8.005, 2.8)
ob_door_005_frame.scale = (2.6, 0.15, 5.5)
ob_door_005_overlap.location = (-2.628, 8.125, 2.9)
ob_door_005_overlap.scale = (0.15, 0.03, 5.3)
ob_door_005_planks.location = (-1.328, 8.095, 2.9)
ob_door_005_planks.scale = (2.6, 0.03, 5.3)
ob_door_006_frame.location = (-3.966, 8.005, 2.8)
ob_door_006_frame.scale = (2.6, 0.15, 5.5)
ob_door_006_planks.location = (-3.966, 8.095, 2.9)
ob_door_006_planks.scale = (2.6, 0.03, 5.3)
ob_door_007_frame.location = (-6.576, 7.825, 2.8)
ob_door_007_frame.scale = (2.6, 0.15, 5.5)
ob_door_007_overlap.location = (-7.876, 7.945, 2.9)
ob_door_007_overlap.scale = (0.15, 0.03, 5.3)
ob_door_007_planks.location = (-6.576, 7.915, 2.9)
ob_door_007_planks.scale = (2.6, 0.03, 5.3)
ob_door_008_frame.location = (-9.195, 7.825, 2.8)
ob_door_008_frame.scale = (2.6, 0.15, 5.5)
ob_door_008_planks.location = (-9.195, 7.915, 2.9)
ob_door_008_planks.scale = (2.6, 0.03, 5.3)
ob_roof_wall_back.location = (-9.537e-07, -7.575, 7.05)
ob_roof_wall_back.scale = (22.0, 0.05, 3.0)
ob_roof_wall_front.location = (-9.537e-07, 7.625, 7.05)
ob_roof_wall_front.scale = (22.0, 0.05, 3.0)
ob_roof_001.location = (7.955, 0.05, 7.031)
ob_roof_001.rotation_euler = (0.0, 0.4231, 0.0)
ob_roof_001.scale = (4.0, 16.0, 0.2)
ob_roof_002.location = (2.14, 0.05, 8.447)
ob_roof_002.rotation_euler = (0.0, 0.09486, 0.0)
ob_roof_002.scale = (4.0, 16.0, 0.2)
ob_roof_003.location = (-3.379, 0.05, 8.329)
ob_roof_003.rotation_euler = (0.0, -0.09486, 0.0)
ob_roof_003.scale = (4.0, 16.0, 0.2)
ob_roof_004.location = (-8.627, 0.05, 6.728)
ob_roof_004.rotation_euler = (0.0, -0.4231, 0.0)
ob_roof_004.scale = (4.0, 16.0, 0.2)

# ---- collection membership
col_biggliderhangar.objects.link(ob_foundation)
col_biggliderhangar.objects.link(ob_rail_bottom)
col_biggliderhangar.objects.link(ob_rail_top)
col_walls.objects.link(ob_wall_001)
col_walls.objects.link(ob_wall_002)
col_walls.objects.link(ob_wall_003)
col_walls.objects.link(ob_wall_004)
col_walls.objects.link(ob_wall_005)
col_walls.objects.link(ob_wall_006)
col_walls.objects.link(ob_wall_007)
col_walls.objects.link(ob_wall_008)
col_walls.objects.link(ob_wall_009)
col_walls.objects.link(ob_wall_010)
col_walls.objects.link(ob_pillar_001)
col_walls.objects.link(ob_pillar_002)
col_walls.objects.link(ob_pillar_003)
col_walls.objects.link(ob_pillar_004)
col_walls.objects.link(ob_pillar_005)
col_walls.objects.link(ob_pillar_006)
col_walls.objects.link(ob_pillar_007)
col_walls.objects.link(ob_pillar_008)
col_walls.objects.link(ob_pillar_009)
col_walls.objects.link(ob_pillar_010)
col_walls.objects.link(ob_pillar_011)
col_walls.objects.link(ob_pillar_012)
col_walls.objects.link(ob_pillar_013)
col_walls.objects.link(ob_beam_001)
col_walls.objects.link(ob_beam_002)
col_walls.objects.link(ob_beam_003)
col_walls.objects.link(ob_beam_004)
col_walls.objects.link(ob_beam_005)
col_walls.objects.link(ob_beam_006)
col_walls.objects.link(ob_beam_007)
col_walls.objects.link(ob_beam_008)
col_walls.objects.link(ob_beam_009)
col_walls.objects.link(ob_beam_010)
col_doors.objects.link(ob_door_001_frame)
col_doors.objects.link(ob_door_001_overlap)
col_doors.objects.link(ob_door_001_planks)
col_doors.objects.link(ob_door_002_frame)
col_doors.objects.link(ob_door_002_planks)
col_doors.objects.link(ob_door_003_frame)
col_doors.objects.link(ob_door_003_overlap)
col_doors.objects.link(ob_door_003_planks)
col_doors.objects.link(ob_door_004_frame)
col_doors.objects.link(ob_door_004_overlap)
col_doors.objects.link(ob_door_004_planks)
col_doors.objects.link(ob_door_005_frame)
col_doors.objects.link(ob_door_005_overlap)
col_doors.objects.link(ob_door_005_planks)
col_doors.objects.link(ob_door_006_frame)
col_doors.objects.link(ob_door_006_planks)
col_doors.objects.link(ob_door_007_frame)
col_doors.objects.link(ob_door_007_overlap)
col_doors.objects.link(ob_door_007_planks)
col_doors.objects.link(ob_door_008_frame)
col_doors.objects.link(ob_door_008_planks)
col_roof.objects.link(ob_roof_wall_back)
col_roof.objects.link(ob_roof_wall_front)
col_roof.objects.link(ob_roof_001)
col_roof.objects.link(ob_roof_002)
col_roof.objects.link(ob_roof_003)
col_roof.objects.link(ob_roof_004)

# ---- scene / render settings (as saved in the file)
scene.frame_start = 1; scene.frame_end = 250; scene.frame_set(27)
scene.render.engine = 'BLENDER_EEVEE_NEXT'
scene.cycles.use_denoising = False
scene.cycles.samples = 128
scene.cycles.sampling_pattern = 'TABULATED_SOBOL'
scene.cycles.use_adaptive_sampling = False
scene.cycles.use_light_tree = False
scene.view_settings.view_transform = 'Filmic'
bpy.context.view_layer.update()

# ---- added for rendering (the .blend has no active camera and no usable light): camera, sun
cam_auto = bpy.data.cameras.new('AutoCamera')
cam_auto.lens = 50.0
cam_auto.sensor_width = 36.0
cam_auto.clip_end = 1000.0
ob_auto_camera = bpy.data.objects.new('AutoCamera', cam_auto)
scene.collection.objects.link(ob_auto_camera)
ob_auto_camera.location = (34.9303, -41.8214, 32.2938)
ob_auto_camera.rotation_euler = (1.09748, -7.21219e-08, 0.694738)
scene.camera = ob_auto_camera
light_auto_sun = bpy.data.lights.new('AutoSun', 'SUN')
light_auto_sun.energy = 3.0
light_auto_sun.angle = 0.0523599
ob_auto_sun = bpy.data.objects.new('AutoSun', light_auto_sun)
scene.collection.objects.link(ob_auto_sun)
ob_auto_sun.rotation_euler = (0.872665, 0.174533, 0.523599)
bpy.context.view_layer.update()
